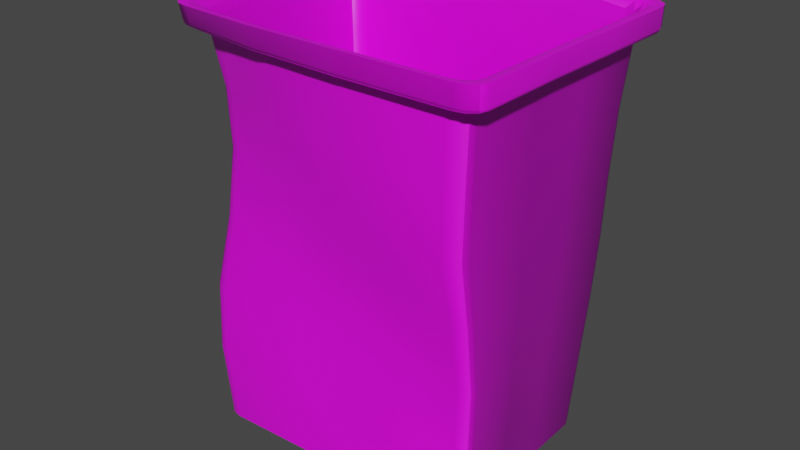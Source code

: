 # Source: bin.blend  (saved by Blender 2.92.15; exported with 4.5.12 LTS)
import bpy
from mathutils import Matrix  # noqa: F401  (used for matrix-valued properties, if any)

bpy.ops.wm.read_factory_settings(use_empty=True)
scene = bpy.context.scene
scene.name = 'Scene'

# ---- collections
col_collection = bpy.data.collections.new('Collection'); scene.collection.children.link(col_collection)

# ---- images (referenced by path relative to the original .blend; pixels are not part of the script)
import os
ASSET_DIR = os.environ.get("B2B_ASSET_DIR", "")  # directory of the original .blend (textures are referenced by path, not embedded)
HERE = os.path.dirname(os.path.abspath(__file__))  # packed textures are extracted next to this script under _unpacked/

def load_image(name, relpath, width, height, colorspace="sRGB"):
    """Load a texture the original file referenced (path relative to the .blend, or extracted next to this script)."""
    p = next((c for c in (os.path.join(HERE, relpath), os.path.join(ASSET_DIR, relpath)) if relpath and os.path.exists(c)), "")
    if p:
        img = bpy.data.images.load(p, check_existing=True)
        img.name = name
    else:  # same state as the original file: an image datablock whose file is absent (Cycles renders it pink)
        img = bpy.data.images.new(name, width, height)
        img.source = "FILE"
        img.filepath = "//" + (relpath or name)
    img.colorspace_settings.name = colorspace
    return img
img_albedo_green_png = load_image('albedo green.png', 'textures/albedo green.png', 1024, 1024, 'sRGB')
img_normal_jpg = load_image('normal.jpg', 'textures/normal.jpg', 1024, 1024, 'sRGB')
img_roughness_jpg = load_image('roughness.jpg', 'textures/roughness.jpg', 1024, 1024, 'sRGB')

# ---- materials (node trees are filled in below, after node groups)
mat_bin = bpy.data.materials.new('Bin')
mat_bin.use_transparent_shadow = False

# ---- material node trees
mat_bin.use_nodes = True; mat_bin.node_tree.nodes.clear()
_N = mat_bin.node_tree.nodes; _L = mat_bin.node_tree.links
n0 = _N.new('ShaderNodeBsdfPrincipled'); n0.name = 'Principled BSDF'; n0.location = (138, 300)
n0.distribution = 'GGX'
n0.subsurface_method = 'BURLEY'
n0.inputs[3].default_value = 1.45
n0.inputs[27].default_value = (0.0, 0.0, 0.0, 1.0)
n0.inputs[28].default_value = 1.0
n1 = _N.new('ShaderNodeOutputMaterial'); n1.name = 'Material Output'; n1.location = (428, 300)
n2 = _N.new('ShaderNodeTexImage'); n2.name = 'Image Texture'; n2.location = (-280, 275)
n2.image = img_albedo_green_png
n3 = _N.new('ShaderNodeBump'); n3.name = 'Bump'; n3.location = (-82, -97)
n3.inputs[0].default_value = 0.1067
n3.inputs[1].default_value = 1.0
n3.inputs[2].default_value = 1.0
n4 = _N.new('ShaderNodeTexImage'); n4.name = 'Image Texture.001'; n4.location = (-668, -220)
n4.image = img_normal_jpg
n5 = _N.new('ShaderNodeTexImage'); n5.name = 'Image Texture.002'; n5.location = (-659, 125)
n5.image = img_roughness_jpg
n6 = _N.new('ShaderNodeNormalMap'); n6.name = 'Normal Map'; n6.location = (-332, -225)
n6.inputs[0].default_value = 0.2
_L.new(n0.outputs[0], n1.inputs[0])
_L.new(n2.outputs[0], n0.inputs[0])
_L.new(n4.outputs[0], n6.inputs[1])
_L.new(n6.outputs[0], n3.inputs[4])
_L.new(n3.outputs[0], n0.inputs[5])
_L.new(n5.outputs[0], n3.inputs[3])
n1.is_active_output = True

# ---- world
world_world = bpy.data.worlds.new('World'); scene.world = world_world
world_world.use_nodes = True; world_world.node_tree.nodes.clear()
_N = world_world.node_tree.nodes; _L = world_world.node_tree.links
n0 = _N.new('ShaderNodeOutputWorld'); n0.name = 'World Output'; n0.location = (300, 300)
n1 = _N.new('ShaderNodeBackground'); n1.name = 'Background'; n1.location = (10, 300)
n1.inputs[0].default_value = (0.05088, 0.05088, 0.05088, 1.0)
_L.new(n1.outputs[0], n0.inputs[0])
n0.is_active_output = True
world_world.color = (0.05088, 0.05088, 0.05088)
world_world.use_sun_shadow = False
world_world.sun_shadow_jitter_overblur = 0.0

# ---- meshes
me_cube_001 = bpy.data.meshes.new('Cube.001')
me_cube_001.from_pydata([(1.117, 0.6362, 0.03537), (0.9924, 0.7336, 0.03528), (1.1, 0.6837, 0.03536), (1.054, 0.7192, 0.03533), (0.7997, 0.6928, -2.642), (0.9122, 0.6073, -2.642), (0.856, 0.6813, -2.642), (0.8971, 0.6501, -2.642), (0.9718, -0.8317, 0.03304), (1.095, -0.7381, 0.03304), (1.034, -0.8192, 0.03304), (1.079, -0.7849, 0.03304), (0.9968, -0.6227, -2.603), (0.9107, -0.7082, -2.59), (0.9858, -0.6655, -2.601), (0.9541, -0.6968, -2.596), (-0.9718, 0.8317, 0.03304), (-1.095, 0.7381, 0.03304), (-1.034, 0.8192, 0.03304), (-1.079, 0.7849, 0.03304), (-0.9122, 0.6073, -2.642), (-0.7997, 0.6928, -2.642), (-0.8971, 0.6501, -2.642), (-0.856, 0.6813, -2.642), (-0.9954, -0.4996, -0.03743), (-0.8707, -0.5904, -0.03761), (-0.977, -0.542, -0.03889), (-0.9312, -0.5748, -0.03907), (-0.7947, -0.6939, -2.64), (-0.9122, -0.6074, -2.642), (-0.8544, -0.6817, -2.642), (-0.8969, -0.6501, -2.642), (1.219, 0.7382, 0.1833), (1.083, 0.8427, 0.1833), (1.201, 0.7908, 0.1833), (1.151, 0.8289, 0.1833), (1.068, -0.9141, 0.1817), (1.204, -0.8112, 0.1817), (1.136, -0.9003, 0.1817), (1.185, -0.8626, 0.1817), (-1.068, 0.9141, 0.1817), (-1.204, 0.8112, 0.1817), (-1.136, 0.9003, 0.1817), (-1.185, 0.8626, 0.1817), (-1.118, -0.5976, 0.1015), (-0.9794, -0.6933, 0.09962), (-1.099, -0.6468, 0.1006), (-1.048, -0.6814, 0.09979), (1.081, 0.614, 0.04813), (0.9604, 0.7088, 0.04804), (1.064, 0.6598, 0.04812), (1.021, 0.6943, 0.04809), (0.9402, -0.8047, 0.04585), (1.06, -0.7141, 0.04585), (0.9999, -0.7925, 0.04585), (1.044, -0.7594, 0.04585), (-0.9402, 0.8047, 0.04585), (-1.06, 0.7141, 0.04585), (-0.9999, 0.7925, 0.04585), (-1.044, 0.7594, 0.04585), (-0.9616, -0.4794, -0.02448), (-0.8417, -0.5689, -0.02425), (-0.9436, -0.52, -0.02598), (-0.8996, -0.5524, -0.02599), (0.8721, 0.5878, -2.607), (0.7739, 0.6624, -2.607), (0.859, 0.6251, -2.607), (0.823, 0.6524, -2.607), (0.894, -0.6748, -2.551), (0.9675, -0.6015, -2.562), (0.9315, -0.6654, -2.556), (0.9585, -0.6385, -2.56), (-0.7739, 0.6624, -2.607), (-0.8721, 0.5878, -2.607), (-0.823, 0.6524, -2.607), (-0.859, 0.6251, -2.607), (-0.8712, -0.588, -2.607), (-0.7665, -0.6639, -2.604), (-0.8575, -0.6254, -2.606), (-0.8195, -0.6531, -2.605), (1.111, 0.6502, 0.1295), (1.186, 0.7139, 0.1834), (1.156, 0.6908, 0.1762), (1.055, 0.8171, 0.1833), (0.987, 0.7469, 0.1292), (1.027, 0.7913, 0.1761), (1.168, 0.7649, 0.1834), (1.094, 0.6974, 0.1295), (1.138, 0.7403, 0.1762), (1.12, 0.8025, 0.1834), (1.049, 0.7327, 0.1294), (1.091, 0.7769, 0.1761), (0.9696, -0.8298, 0.1273), (1.04, -0.8897, 0.1817), (1.012, -0.8659, 0.1744), (1.17, -0.7885, 0.1817), (1.093, -0.7364, 0.1276), (1.139, -0.7679, 0.1744), (1.105, -0.8756, 0.1817), (1.031, -0.8173, 0.1274), (1.076, -0.8525, 0.1744), (1.152, -0.8386, 0.1817), (1.076, -0.7831, 0.1275), (1.122, -0.8166, 0.1744), (-0.9696, 0.8298, 0.1273), (-1.04, 0.8897, 0.1817), (-1.012, 0.8659, 0.1744), (-1.17, 0.7885, 0.1817), (-1.093, 0.7364, 0.1276), (-1.139, 0.7679, 0.1744), (-1.105, 0.8756, 0.1817), (-1.031, 0.8173, 0.1274), (-1.076, 0.8525, 0.1744), (-1.152, 0.8386, 0.1817), (-1.076, 0.7831, 0.1275), (-1.122, 0.8166, 0.1744), (-1.001, -0.5103, 0.0498), (-1.083, -0.5718, 0.1009), (-1.051, -0.5485, 0.09374), (-0.9502, -0.6675, 0.09956), (-0.8764, -0.6016, 0.04949), (-0.9217, -0.6425, 0.0929), (-0.9824, -0.553, 0.0484), (-1.064, -0.6192, 0.09985), (-1.033, -0.5941, 0.09257), (-0.9367, -0.586, 0.04815), (-1.016, -0.6537, 0.09922), (-0.9851, -0.628, 0.0921), (1.223, 0.7191, 0.06687), (1.195, 0.6921, 0.0353), (1.22, 0.7136, 0.05107), (1.209, 0.7037, 0.03952), (1.061, 0.7943, 0.03525), (1.087, 0.8238, 0.06683), (1.074, 0.8072, 0.03947), (1.084, 0.8181, 0.05103), (1.177, 0.7434, 0.03528), (1.205, 0.7718, 0.06684), (1.191, 0.7558, 0.03949), (1.201, 0.7662, 0.05104), (1.128, 0.7806, 0.03526), (1.155, 0.81, 0.06683), (1.142, 0.7935, 0.03948), (1.152, 0.8042, 0.05103), (1.068, -0.9141, 0.06477), (1.041, -0.8908, 0.03304), (1.064, -0.911, 0.0489), (1.054, -0.9025, 0.03729), (1.174, -0.791, 0.03304), (1.204, -0.8112, 0.06477), (1.189, -0.8011, 0.03729), (1.2, -0.8085, 0.0489), (1.107, -0.8777, 0.03304), (1.136, -0.9003, 0.06477), (1.122, -0.889, 0.03729), (1.132, -0.8973, 0.0489), (1.156, -0.8412, 0.03304), (1.185, -0.8626, 0.06477), (1.171, -0.8519, 0.03729), (1.182, -0.8598, 0.0489), (-1.068, 0.9141, 0.06477), (-1.041, 0.8908, 0.03304), (-1.064, 0.911, 0.0489), (-1.054, 0.9025, 0.03729), (-1.174, 0.791, 0.03304), (-1.204, 0.8112, 0.06477), (-1.189, 0.8011, 0.03729), (-1.2, 0.8085, 0.0489), (-1.107, 0.8777, 0.03304), (-1.136, 0.9003, 0.06477), (-1.122, 0.889, 0.03729), (-1.132, 0.8973, 0.0489), (-1.156, 0.8412, 0.03304), (-1.185, 0.8626, 0.06477), (-1.171, 0.8519, 0.03729), (-1.182, 0.8598, 0.0489), (-1.109, -0.5808, -0.009564), (-1.075, -0.5538, -0.03888), (-1.103, -0.5756, -0.02427), (-1.091, -0.5656, -0.035), (-0.9388, -0.6464, -0.04012), (-0.9693, -0.6752, -0.01132), (-0.953, -0.659, -0.03648), (-0.9642, -0.6696, -0.02594), (-1.089, -0.6295, -0.01063), (-1.056, -0.6005, -0.04013), (-1.084, -0.6239, -0.02538), (-1.071, -0.6132, -0.03618), (-1.038, -0.6635, -0.01143), (-1.006, -0.6339, -0.04073), (-1.033, -0.6578, -0.02614), (-1.021, -0.6469, -0.03687), (0.9215, -0.7048, -2.505), (0.964, -0.6946, -2.511), (0.995, -0.6642, -2.516), (1.006, -0.6219, -2.518), (0.9179, 0.6114, -2.56), (0.9028, 0.6542, -2.56), (0.8614, 0.6856, -2.56), (0.805, 0.6971, -2.56), (-0.805, 0.6971, -2.56), (-0.8614, 0.6856, -2.56), (-0.9028, 0.6542, -2.56), (-0.9179, 0.6114, -2.56), (-0.8002, -0.6981, -2.557), (-0.8599, -0.6859, -2.559), (-0.9025, -0.6543, -2.56), (-0.9178, -0.6114, -2.56), (0.9891, -0.6577, -2.079), (0.9877, -0.6459, -1.66), (0.9872, -0.7006, -1.243), (0.9798, -0.7698, -0.8293), (1.005, -0.7969, -0.3991), (1.02, -0.6321, -2.084), (1.022, -0.6228, -1.664), (1.025, -0.675, -1.246), (1.022, -0.7384, -0.83), (1.049, -0.7631, -0.3991), (1.03, -0.5916, -2.087), (1.034, -0.5828, -1.666), (1.038, -0.6332, -1.247), (1.038, -0.6936, -0.8303), (1.066, -0.717, -0.3991), (0.9321, 0.676, -2.128), (0.9614, 0.6978, -1.695), (0.9969, 0.69, -1.263), (1.041, 0.6397, -0.8289), (1.079, 0.621, -0.3958), (0.8901, 0.7079, -2.128), (0.9188, 0.7301, -1.695), (0.9535, 0.7237, -1.263), (0.9971, 0.6746, -0.8289), (1.034, 0.6569, -0.3959), (0.8328, 0.7195, -2.128), (0.8606, 0.742, -1.695), (0.8941, 0.7372, -1.263), (0.9366, 0.6897, -0.829), (0.9727, 0.6726, -0.3959), (-0.8901, 0.7079, -2.128), (-0.9188, 0.7301, -1.695), (-0.9475, 0.7524, -1.263), (-0.9762, 0.7747, -0.8312), (-1.005, 0.7969, -0.3991), (-0.9321, 0.676, -2.128), (-0.9614, 0.6978, -1.695), (-0.9907, 0.7196, -1.263), (-1.02, 0.7413, -0.8312), (-1.049, 0.7631, -0.3991), (-0.9474, 0.6325, -2.128), (-0.977, 0.6536, -1.695), (-1.007, 0.6747, -1.263), (-1.036, 0.6958, -0.8312), (-1.066, 0.717, -0.3991), (-0.8325, -0.7193, -2.127), (-0.8331, -0.6916, -1.684), (-0.8013, -0.6003, -1.229), (-0.7887, -0.5431, -0.7883), (-0.8159, -0.5407, -0.4076), (0.944, -0.8093, -0.3991), (0.9223, -0.7789, -0.828), (0.9357, -0.7027, -1.239), (0.9411, -0.6454, -1.654), (0.9468, -0.6612, -2.071), (1.096, 0.5742, -0.3958), (1.057, 0.594, -0.8288), (1.013, 0.6452, -1.263), (0.977, 0.6536, -1.695), (0.9474, 0.6325, -2.128), (-0.944, 0.8093, -0.3991), (-0.9162, 0.7869, -0.8312), (-0.8884, 0.7644, -1.263), (-0.8606, 0.742, -1.695), (-0.8328, 0.7195, -2.128), (-0.8752, -0.5245, -0.409), (-0.8472, -0.5278, -0.7886), (-0.8596, -0.5868, -1.229), (-0.8928, -0.6814, -1.685), (-0.8901, -0.7079, -2.128), (-0.9206, -0.4926, -0.409), (-0.8919, -0.4961, -0.7888), (-0.9031, -0.5545, -1.229), (-0.9359, -0.6499, -1.685), (-0.9321, -0.676, -2.128), (-0.9394, -0.4523, -0.4076), (-0.9101, -0.4551, -0.7887), (-0.9201, -0.512, -1.229), (-0.9521, -0.6068, -1.686), (-0.9474, -0.6325, -2.128), (0.9652, -0.2138, -2.618), (0.9204, 0.2007, -2.638), (1.109, 0.1793, 0.03457), (1.097, -0.2535, 0.03321), (0.2666, 0.6928, -2.642), (-0.2666, 0.6928, -2.642), (-0.3239, 0.8317, 0.03304), (0.3302, 0.802, 0.03372), (-0.9122, -0.2024, -2.642), (-0.9122, 0.2024, -2.642), (0.4532, -0.7057, -2.554), (-0.1673, -0.7078, -2.596), (0.3239, -0.8317, 0.03304), (-0.2933, -0.7564, 0.006943), (-1.046, -0.1278, -0.00545), (-1.092, 0.2531, 0.03009), (0.8117, 0.2283, -2.637), (0.8741, -0.2464, -2.608), (-0.7997, 0.2309, -2.642), (-0.799, -0.2311, -2.642), (1.214, 0.2217, 0.1828), (1.204, -0.2718, 0.1817), (-0.356, 0.9141, 0.1817), (0.3602, 0.8941, 0.1821), (0.356, -0.9141, 0.1817), (-0.3254, -0.836, 0.1492), (-1.159, -0.1573, 0.1358), (-1.202, 0.2753, 0.1796), (1.073, 0.1737, 0.04732), (1.061, -0.2457, 0.04602), (-0.3134, 0.8047, 0.04585), (0.3193, 0.7767, 0.04648), (0.3134, -0.8047, 0.04585), (-0.2844, -0.733, 0.02018), (-1.012, -0.1224, 0.007317), (-1.056, 0.2461, 0.04246), (0.8836, 0.1935, -2.602), (0.9313, -0.2086, -2.579), (-0.258, 0.6624, -2.607), (0.258, 0.6624, -2.607), (0.45, -0.6704, -2.516), (-0.153, -0.6751, -2.558), (-0.8721, -0.1959, -2.607), (-0.8721, 0.1959, -2.607), (1.104, 0.1904, 0.1288), (1.094, -0.2499, 0.1277), (1.14, -0.2584, 0.1745), (1.15, 0.2063, 0.1756), (1.17, -0.2647, 0.1817), (1.18, 0.2141, 0.1828), (-0.3232, 0.8298, 0.1273), (0.3279, 0.8071, 0.1279), (0.3414, 0.846, 0.1749), (-0.3372, 0.8659, 0.1744), (0.3506, 0.87, 0.1821), (-0.3465, 0.8897, 0.1817), (0.3232, -0.8298, 0.1273), (-0.2947, -0.7577, 0.09835), (-0.308, -0.7914, 0.1435), (0.3372, -0.8659, 0.1744), (-0.3166, -0.8134, 0.15), (0.3465, -0.8897, 0.1817), (-1.047, -0.1319, 0.08425), (-1.09, 0.2535, 0.1242), (-1.137, 0.2628, 0.1716), (-1.095, -0.143, 0.1291), (-1.168, 0.2688, 0.1792), (-1.125, -0.1497, 0.1359), (1.217, 0.2069, 0.06622), (1.205, -0.2746, 0.06486), (1.201, -0.2743, 0.04901), (1.213, 0.204, 0.0504), (1.19, -0.2724, 0.03741), (1.203, 0.2001, 0.03882), (1.175, -0.2695, 0.03317), (1.188, 0.1962, 0.03458), (-0.356, 0.9141, 0.06477), (0.3621, 0.885, 0.06543), (0.3612, 0.8807, 0.0496), (-0.3548, 0.911, 0.0489), (0.358, 0.8715, 0.038), (-0.3515, 0.9025, 0.03729), (0.3535, 0.8597, 0.03375), (-0.347, 0.8908, 0.03304), (0.356, -0.9141, 0.06477), (-0.323, -0.8322, 0.03489), (-0.3214, -0.8286, 0.01973), (0.3548, -0.911, 0.0489), (-0.318, -0.8203, 0.008837), (0.3515, -0.9025, 0.03729), (-0.3138, -0.8095, 0.005097), (0.347, -0.8908, 0.03304), (-1.155, -0.1518, 0.02305), (-1.202, 0.2749, 0.06289), (-1.198, 0.2739, 0.04704), (-1.151, -0.1501, 0.008101), (-1.187, 0.2717, 0.03535), (-1.139, -0.147, -0.002741), (-1.172, 0.2687, 0.03095), (-1.124, -0.1435, -0.0066), (0.9261, 0.202, -2.556), (0.9714, -0.215, -2.535), (-0.2683, 0.6971, -2.56), (0.2683, 0.6971, -2.56), (-0.9179, -0.2038, -2.56), (-0.9179, 0.2038, -2.56), (0.4682, -0.6967, -2.465), (-0.1612, -0.7056, -2.509), (0.9487, 0.2106, -2.127), (0.9913, -0.1936, -2.106), (0.9775, 0.2185, -1.695), (1.005, -0.1808, -1.681), (1.009, 0.2117, -1.263), (1.02, -0.207, -1.256), (1.05, 0.167, -0.8297), (1.038, -0.2406, -0.831), (1.085, 0.1444, -0.3969), (1.069, -0.2567, -0.3987), (-0.2776, 0.7195, -2.128), (0.2776, 0.7195, -2.128), (-0.2869, 0.742, -1.695), (0.2869, 0.742, -1.695), (-0.2961, 0.7644, -1.263), (0.2964, 0.7631, -1.263), (-0.3054, 0.7869, -0.8312), (0.3113, 0.7587, -0.8305), (-0.3147, 0.8093, -0.3991), (0.3245, 0.7625, -0.398), (-0.9474, -0.2108, -2.128), (-0.9474, 0.2108, -2.128), (-0.9684, -0.2016, -1.692), (-0.977, 0.2179, -1.695), (-0.9579, -0.1333, -1.244), (-1.002, 0.2329, -1.262), (-0.9644, -0.09687, -0.8028), (-1.026, 0.2513, -0.8271), (-1.001, -0.1072, -0.3956), (-1.062, 0.2453, -0.3977), (0.4886, -0.6164, -2.024), (-0.155, -0.6667, -2.067), (0.4482, -0.5689, -1.613), (-0.1955, -0.6399, -1.649), (0.3938, -0.637, -1.212), (-0.21, -0.6327, -1.223), (0.3339, -0.7496, -0.8163), (-0.2438, -0.6758, -0.8057), (0.3147, -0.8093, -0.3991), (-0.2701, -0.7193, -0.3946), (-0.2578, 0.2291, -2.638), (-0.2019, -0.2447, -2.612), (0.2971, 0.2244, -2.628), (0.3918, -0.2493, -2.583), (0.8897, 0.6474, -2.165), (0.9205, 0.6698, -1.723), (0.9568, 0.6658, -1.28), (1.003, 0.615, -0.8362), (1.043, 0.5951, -0.3931), (0.9997, 0.6296, -0.3931), (0.9615, 0.6479, -0.8362), (0.9168, 0.6968, -1.28), (0.882, 0.6991, -1.723), (0.8525, 0.6757, -2.165), (0.9975, -0.568, -2.119), (1.0, -0.5514, -1.689), (1.004, -0.6014, -1.261), (1.0, -0.6678, -0.8368), (1.028, -0.693, -0.3963), (1.058, 0.5508, -0.3931), (1.018, 0.5723, -0.8362), (0.9714, 0.6245, -1.28), (0.9346, 0.6299, -1.723), (0.9034, 0.6088, -2.165), (0.941, 0.6453, -0.3932), (0.9047, 0.6624, -0.8363), (0.8621, 0.7094, -1.28), (0.8294, 0.7098, -1.723), (0.8016, 0.6861, -2.165), (-0.9125, 0.781, -0.3963), (-0.8848, 0.7572, -0.8385), (-0.8571, 0.7335, -1.281), (-0.8294, 0.7098, -1.723), (-0.8016, 0.6861, -2.165), (-0.9704, 0.7692, -0.3963), (-0.9409, 0.7458, -0.8385), (-0.9115, 0.7225, -1.281), (-0.882, 0.6991, -1.723), (-0.8525, 0.6757, -2.165), (-0.7999, -0.6858, -2.164), (-0.8043, -0.6651, -1.712), (-0.7728, -0.5753, -1.247), (-0.7595, -0.5185, -0.7949), (-0.7868, -0.5181, -0.4032), (0.9125, -0.781, -0.3963), (0.8929, -0.7467, -0.8343), (0.9102, -0.6643, -1.253), (0.9178, -0.6075, -1.677), (0.9247, -0.6303, -2.105), (-1.013, 0.737, -0.3963), (-0.982, 0.7146, -0.8385), (-0.9513, 0.6922, -1.281), (-0.9205, 0.6698, -1.723), (-0.8897, 0.6474, -2.165), (0.9704, -0.7692, -0.3963), (0.9465, -0.7386, -0.8356), (0.9573, -0.6626, -1.257), (0.9596, -0.6078, -1.683), (0.9622, -0.6267, -2.111), (-0.9034, 0.6088, -2.165), (-0.9346, 0.6299, -1.723), (-0.9658, 0.6509, -1.281), (-0.9971, 0.672, -0.8385), (-1.028, 0.693, -0.3963), (-0.9036, -0.4323, -0.4033), (-0.8724, -0.4344, -0.795), (-0.8825, -0.4939, -1.248), (-0.9135, -0.5901, -1.714), (-0.9034, -0.6088, -2.165), (1.013, -0.737, -0.3963), (0.9859, -0.7096, -0.8365), (0.9917, -0.6395, -1.26), (0.9898, -0.5872, -1.687), (0.9889, -0.6038, -2.116), (-0.8524, -0.6757, -2.165), (-0.8589, -0.6565, -1.713), (-0.8268, -0.5629, -1.247), (-0.8137, -0.503, -0.7948), (-0.8426, -0.5013, -0.4046), (-0.8897, -0.6474, -2.165), (-0.8986, -0.6287, -1.714), (-0.8667, -0.5329, -1.247), (-0.8552, -0.4725, -0.7949), (-0.8855, -0.4703, -0.4046), (-1.024, 0.2383, -0.3948), (-0.9859, 0.245, -0.8341), (-0.9615, 0.2251, -1.279), (-0.9346, 0.21, -1.723), (-0.9034, 0.2029, -2.165), (-0.9649, -0.1017, -0.3926), (-0.9262, -0.09035, -0.8104), (-0.9196, -0.1299, -1.262), (-0.9282, -0.1978, -1.72), (-0.9034, -0.2029, -2.165), (-0.2615, -0.695, -0.3918), (-0.234, -0.6481, -0.8132), (-0.1996, -0.6033, -1.24), (-0.1819, -0.6095, -1.675), (-0.1413, -0.6382, -2.104), (0.3042, -0.781, -0.3963), (0.3247, -0.7185, -0.823), (0.3861, -0.6026, -1.228), (0.4411, -0.5382, -1.639), (0.4793, -0.5928, -2.061), (0.3137, 0.7354, -0.3953), (0.3005, 0.7307, -0.8379), (0.2858, 0.7329, -1.281), (0.2765, 0.7098, -1.723), (0.2672, 0.6861, -2.165), (-0.3042, 0.781, -0.3963), (-0.2949, 0.7572, -0.8385), (-0.2857, 0.7335, -1.281), (-0.2765, 0.7098, -1.723), (-0.2672, 0.6861, -2.165), (1.032, -0.2496, -0.3959), (0.9989, -0.2328, -0.8383), (0.9832, -0.1944, -1.272), (0.9677, -0.1679, -1.706), (0.9552, -0.1861, -2.14), (1.048, 0.138, -0.3942), (1.01, 0.1614, -0.837), (0.9681, 0.2061, -1.28), (0.9361, 0.2119, -1.722), (0.907, 0.2022, -2.163)], [], [(435, 301, 25, 257), (425, 303, 17, 252), (415, 295, 1, 237), (439, 305, 13, 298), (192, 13, 15, 193), (193, 15, 14, 194), (194, 14, 12, 195), (196, 5, 7, 197), (197, 7, 6, 198), (198, 6, 4, 199), (200, 21, 23, 201), (201, 23, 22, 202), (202, 22, 20, 203), (257, 25, 27, 273), (273, 27, 26, 278), (278, 26, 24, 283), (405, 291, 9, 222), (297, 20, 21, 306), (289, 304, 4, 5), (13, 12, 14, 15), (30, 31, 29, 28), (21, 20, 22, 23), (5, 4, 6, 7), (137, 141, 35, 34), (144, 153, 38, 36), (153, 157, 39, 38), (372, 144, 36, 312), (188, 181, 45, 47), (8, 10, 152, 145), (176, 184, 46, 44), (364, 160, 40, 310), (184, 188, 47, 46), (169, 173, 43, 42), (356, 128, 32, 308), (0, 2, 136, 129), (160, 169, 42, 40), (380, 176, 44, 314), (173, 165, 41, 43), (2, 3, 140, 136), (141, 133, 33, 35), (3, 1, 132, 140), (294, 16, 161, 371), (16, 18, 168, 161), (157, 149, 37, 39), (18, 19, 172, 168), (300, 8, 145, 379), (302, 24, 177, 387), (19, 17, 164, 172), (10, 11, 156, 152), (27, 25, 180, 189), (11, 9, 148, 156), (26, 27, 189, 185), (290, 0, 129, 363), (24, 26, 185, 177), (122, 125, 63, 62), (99, 102, 55, 54), (332, 80, 48, 316), (125, 120, 61, 63), (92, 99, 54, 52), (32, 34, 86, 81), (338, 104, 56, 318), (87, 90, 51, 50), (114, 108, 57, 59), (36, 38, 98, 93), (116, 122, 62, 60), (344, 92, 52, 320), (111, 114, 59, 58), (350, 116, 60, 322), (104, 111, 58, 56), (102, 96, 53, 55), (42, 43, 113, 110), (312, 36, 93, 349), (314, 44, 117, 355), (43, 41, 107, 113), (38, 39, 101, 98), (47, 45, 119, 126), (39, 37, 95, 101), (46, 47, 126, 123), (308, 32, 81, 337), (44, 46, 123, 117), (34, 35, 89, 86), (90, 84, 49, 51), (35, 33, 83, 89), (310, 40, 105, 343), (40, 42, 110, 105), (440, 449, 67, 66), (559, 459, 64, 324), (449, 464, 65, 67), (549, 469, 72, 326), (469, 474, 74, 72), (539, 484, 68, 328), (474, 489, 75, 74), (484, 494, 70, 68), (529, 504, 76, 330), (489, 495, 73, 75), (494, 509, 71, 70), (510, 475, 77, 79), (509, 450, 69, 71), (515, 510, 79, 78), (459, 440, 66, 64), (504, 515, 78, 76), (325, 328, 68, 69), (327, 330, 76, 65), (77, 64, 65, 76), (77, 76, 78, 79), (70, 71, 69, 68), (66, 67, 65, 64), (74, 75, 73, 72), (99, 100, 103, 102), (100, 94, 93, 98), (102, 103, 97, 96), (103, 100, 98, 101), (80, 82, 88, 87), (97, 103, 101, 95), (87, 88, 91, 90), (88, 82, 81, 86), (90, 91, 85, 84), (91, 88, 86, 89), (104, 106, 112, 111), (85, 91, 89, 83), (111, 112, 115, 114), (112, 106, 105, 110), (114, 115, 109, 108), (115, 112, 110, 113), (125, 127, 121, 120), (109, 115, 113, 107), (122, 124, 127, 125), (121, 127, 126, 119), (116, 118, 124, 122), (127, 124, 123, 126), (332, 335, 82, 80), (124, 118, 117, 123), (338, 341, 106, 104), (334, 97, 95, 336), (344, 347, 94, 92), (340, 85, 83, 342), (350, 353, 118, 116), (346, 121, 119, 348), (352, 109, 107, 354), (80, 87, 50, 48), (153, 144, 146, 155), (155, 146, 147, 154), (154, 147, 145, 152), (157, 153, 155, 159), (159, 155, 154, 158), (158, 154, 152, 156), (149, 157, 159, 151), (151, 159, 158, 150), (150, 158, 156, 148), (137, 128, 130, 139), (139, 130, 131, 138), (138, 131, 129, 136), (141, 137, 139, 143), (143, 139, 138, 142), (142, 138, 136, 140), (133, 141, 143, 135), (135, 143, 142, 134), (134, 142, 140, 132), (169, 160, 162, 171), (171, 162, 163, 170), (170, 163, 161, 168), (173, 169, 171, 175), (175, 171, 170, 174), (174, 170, 168, 172), (165, 173, 175, 167), (167, 175, 174, 166), (166, 174, 172, 164), (181, 188, 190, 183), (183, 190, 191, 182), (182, 191, 189, 180), (188, 184, 186, 190), (190, 186, 187, 191), (191, 187, 185, 189), (184, 176, 178, 186), (186, 178, 179, 187), (187, 179, 177, 185), (357, 149, 151, 358), (358, 151, 150, 360), (360, 150, 148, 362), (365, 133, 135, 366), (366, 135, 134, 368), (368, 134, 132, 370), (373, 181, 183, 374), (374, 183, 182, 376), (376, 182, 180, 378), (381, 165, 167, 382), (382, 167, 166, 384), (384, 166, 164, 386), (128, 137, 34, 32), (288, 389, 195, 12), (31, 206, 207, 29), (30, 205, 206, 31), (28, 204, 205, 30), (243, 202, 203, 248), (238, 201, 202, 243), (272, 200, 201, 238), (228, 198, 199, 233), (223, 197, 198, 228), (267, 196, 197, 223), (213, 194, 195, 218), (208, 193, 194, 213), (262, 192, 193, 208), (292, 391, 199, 4), (297, 393, 203, 20), (299, 395, 204, 28), (92, 94, 100, 99), (8, 258, 212, 10), (258, 259, 211, 212), (259, 260, 210, 211), (260, 261, 209, 210), (261, 262, 208, 209), (10, 212, 217, 11), (212, 211, 216, 217), (211, 210, 215, 216), (210, 209, 214, 215), (209, 208, 213, 214), (11, 217, 222, 9), (217, 216, 221, 222), (216, 215, 220, 221), (215, 214, 219, 220), (214, 213, 218, 219), (0, 263, 227, 2), (263, 264, 226, 227), (264, 265, 225, 226), (265, 266, 224, 225), (266, 267, 223, 224), (2, 227, 232, 3), (227, 226, 231, 232), (226, 225, 230, 231), (225, 224, 229, 230), (224, 223, 228, 229), (3, 232, 237, 1), (232, 231, 236, 237), (231, 230, 235, 236), (230, 229, 234, 235), (229, 228, 233, 234), (16, 268, 242, 18), (268, 269, 241, 242), (269, 270, 240, 241), (270, 271, 239, 240), (271, 272, 238, 239), (18, 242, 247, 19), (242, 241, 246, 247), (241, 240, 245, 246), (240, 239, 244, 245), (239, 238, 243, 244), (19, 247, 252, 17), (247, 246, 251, 252), (246, 245, 250, 251), (245, 244, 249, 250), (244, 243, 248, 249), (389, 397, 218, 195), (397, 399, 219, 218), (399, 401, 220, 219), (401, 403, 221, 220), (403, 405, 222, 221), (206, 282, 287, 207), (282, 281, 286, 287), (281, 280, 285, 286), (280, 279, 284, 285), (279, 278, 283, 284), (205, 277, 282, 206), (277, 276, 281, 282), (276, 275, 280, 281), (275, 274, 279, 280), (274, 273, 278, 279), (204, 253, 277, 205), (253, 254, 276, 277), (254, 255, 275, 276), (255, 256, 274, 275), (256, 257, 273, 274), (391, 407, 233, 199), (407, 409, 234, 233), (409, 411, 235, 234), (411, 413, 236, 235), (413, 415, 237, 236), (393, 417, 248, 203), (417, 419, 249, 248), (419, 421, 250, 249), (421, 423, 251, 250), (423, 425, 252, 251), (395, 427, 253, 204), (427, 429, 254, 253), (429, 431, 255, 254), (431, 433, 256, 255), (433, 435, 257, 256), (259, 258, 434, 432), (432, 434, 435, 433), (260, 259, 432, 430), (430, 432, 433, 431), (261, 260, 430, 428), (428, 430, 431, 429), (262, 261, 428, 426), (426, 428, 429, 427), (192, 262, 426, 394), (394, 426, 427, 395), (284, 283, 424, 422), (422, 424, 425, 423), (285, 284, 422, 420), (420, 422, 423, 421), (286, 285, 420, 418), (418, 420, 421, 419), (287, 286, 418, 416), (416, 418, 419, 417), (207, 287, 416, 392), (392, 416, 417, 393), (269, 268, 414, 412), (412, 414, 415, 413), (270, 269, 412, 410), (410, 412, 413, 411), (271, 270, 410, 408), (408, 410, 411, 409), (272, 271, 408, 406), (406, 408, 409, 407), (200, 272, 406, 390), (390, 406, 407, 391), (264, 263, 404, 402), (402, 404, 405, 403), (265, 264, 402, 400), (400, 402, 403, 401), (266, 265, 400, 398), (398, 400, 401, 399), (267, 266, 398, 396), (396, 398, 399, 397), (196, 267, 396, 388), (388, 396, 397, 389), (13, 192, 394, 298), (298, 394, 395, 299), (29, 207, 392, 296), (296, 392, 393, 297), (21, 200, 390, 293), (293, 390, 391, 292), (5, 196, 388, 289), (289, 388, 389, 288), (179, 385, 387, 177), (385, 384, 386, 387), (178, 383, 385, 179), (383, 382, 384, 385), (176, 380, 383, 178), (380, 381, 382, 383), (147, 377, 379, 145), (377, 376, 378, 379), (146, 375, 377, 147), (375, 374, 376, 377), (144, 372, 375, 146), (372, 373, 374, 375), (163, 369, 371, 161), (369, 368, 370, 371), (162, 367, 369, 163), (367, 366, 368, 369), (160, 364, 367, 162), (364, 365, 366, 367), (131, 361, 363, 129), (361, 360, 362, 363), (130, 359, 361, 131), (359, 358, 360, 361), (128, 356, 359, 130), (356, 357, 358, 359), (118, 353, 355, 117), (353, 352, 354, 355), (94, 347, 349, 93), (347, 346, 348, 349), (108, 109, 352, 351), (351, 352, 353, 350), (106, 341, 343, 105), (341, 340, 342, 343), (120, 121, 346, 345), (345, 346, 347, 344), (82, 335, 337, 81), (335, 334, 336, 337), (84, 85, 340, 339), (339, 340, 341, 338), (96, 97, 334, 333), (333, 334, 335, 332), (72, 73, 331, 326), (326, 331, 330, 327), (64, 77, 329, 324), (324, 329, 328, 325), (495, 524, 331, 73), (524, 529, 330, 331), (475, 534, 329, 77), (534, 539, 328, 329), (464, 544, 327, 65), (544, 549, 326, 327), (450, 554, 325, 69), (554, 559, 324, 325), (33, 311, 342, 83), (311, 310, 343, 342), (37, 309, 336, 95), (309, 308, 337, 336), (41, 315, 354, 107), (315, 314, 355, 354), (45, 313, 348, 119), (313, 312, 349, 348), (108, 351, 323, 57), (351, 350, 322, 323), (120, 345, 321, 61), (345, 344, 320, 321), (84, 339, 319, 49), (339, 338, 318, 319), (96, 333, 317, 53), (333, 332, 316, 317), (9, 291, 362, 148), (291, 290, 363, 362), (17, 303, 386, 164), (303, 302, 387, 386), (25, 301, 378, 180), (301, 300, 379, 378), (1, 295, 370, 132), (295, 294, 371, 370), (165, 381, 315, 41), (381, 380, 314, 315), (149, 357, 309, 37), (357, 356, 308, 309), (133, 365, 311, 33), (365, 364, 310, 311), (181, 373, 313, 45), (373, 372, 312, 313), (12, 13, 305, 288), (288, 305, 304, 289), (29, 296, 307, 28), (296, 297, 306, 307), (263, 0, 290, 404), (404, 290, 291, 405), (307, 437, 299, 28), (437, 439, 298, 299), (21, 293, 436, 306), (306, 436, 437, 307), (293, 292, 438, 436), (436, 438, 439, 437), (292, 4, 304, 438), (438, 304, 305, 439), (268, 16, 294, 414), (414, 294, 295, 415), (283, 24, 302, 424), (424, 302, 303, 425), (258, 8, 300, 434), (434, 300, 301, 435), (317, 316, 555, 550), (550, 555, 556, 551), (551, 556, 557, 552), (552, 557, 558, 553), (553, 558, 559, 554), (53, 317, 550, 454), (454, 550, 551, 453), (453, 551, 552, 452), (452, 552, 553, 451), (451, 553, 554, 450), (319, 318, 545, 540), (540, 545, 546, 541), (541, 546, 547, 542), (542, 547, 548, 543), (543, 548, 549, 544), (49, 319, 540, 460), (460, 540, 541, 461), (461, 541, 542, 462), (462, 542, 543, 463), (463, 543, 544, 464), (321, 320, 535, 530), (530, 535, 536, 531), (531, 536, 537, 532), (532, 537, 538, 533), (533, 538, 539, 534), (61, 321, 530, 479), (479, 530, 531, 478), (478, 531, 532, 477), (477, 532, 533, 476), (476, 533, 534, 475), (323, 322, 525, 520), (520, 525, 526, 521), (521, 526, 527, 522), (522, 527, 528, 523), (523, 528, 529, 524), (57, 323, 520, 499), (499, 520, 521, 498), (498, 521, 522, 497), (497, 522, 523, 496), (496, 523, 524, 495), (60, 62, 519, 500), (500, 519, 518, 501), (501, 518, 517, 502), (502, 517, 516, 503), (503, 516, 515, 504), (48, 50, 444, 455), (455, 444, 443, 456), (456, 443, 442, 457), (457, 442, 441, 458), (458, 441, 440, 459), (62, 63, 514, 519), (519, 514, 513, 518), (518, 513, 512, 517), (517, 512, 511, 516), (516, 511, 510, 515), (55, 53, 454, 505), (505, 454, 453, 506), (506, 453, 452, 507), (507, 452, 451, 508), (508, 451, 450, 509), (63, 61, 479, 514), (514, 479, 478, 513), (513, 478, 477, 512), (512, 477, 476, 511), (511, 476, 475, 510), (54, 55, 505, 490), (490, 505, 506, 491), (491, 506, 507, 492), (492, 507, 508, 493), (493, 508, 509, 494), (59, 57, 499, 485), (485, 499, 498, 486), (486, 498, 497, 487), (487, 497, 496, 488), (488, 496, 495, 489), (322, 60, 500, 525), (525, 500, 501, 526), (526, 501, 502, 527), (527, 502, 503, 528), (528, 503, 504, 529), (52, 54, 490, 480), (480, 490, 491, 481), (481, 491, 492, 482), (482, 492, 493, 483), (483, 493, 494, 484), (58, 59, 485, 470), (470, 485, 486, 471), (471, 486, 487, 472), (472, 487, 488, 473), (473, 488, 489, 474), (320, 52, 480, 535), (535, 480, 481, 536), (536, 481, 482, 537), (537, 482, 483, 538), (538, 483, 484, 539), (56, 58, 470, 465), (465, 470, 471, 466), (466, 471, 472, 467), (467, 472, 473, 468), (468, 473, 474, 469), (318, 56, 465, 545), (545, 465, 466, 546), (546, 466, 467, 547), (547, 467, 468, 548), (548, 468, 469, 549), (51, 49, 460, 445), (445, 460, 461, 446), (446, 461, 462, 447), (447, 462, 463, 448), (448, 463, 464, 449), (316, 48, 455, 555), (555, 455, 456, 556), (556, 456, 457, 557), (557, 457, 458, 558), (558, 458, 459, 559), (50, 51, 445, 444), (444, 445, 446, 443), (443, 446, 447, 442), (442, 447, 448, 441), (441, 448, 449, 440)])
me_cube_001.polygons.foreach_set('use_smooth', [True] * 558)
_uv = me_cube_001.uv_layers.new(name='UVMap')
_uv.uv.foreach_set('vector', [0.1789, 0.399, 0.1801, 0.346, 0.2632, 0.346, 0.2597, 0.399, 0.4225, 0.9471, 0.4216, 0.9998, 0.3584, 0.9998, 0.3611, 0.9471, 0.4558, 0.399, 0.457, 0.346, 0.5402, 0.346, 0.5366, 0.399, 0.6725, 0.7711, 0.6725, 0.7053, 0.7318, 0.7053, 0.7318, 0.7711, 0.03513, 0.6637, 0.03581, 0.6738, 0.02859, 0.6737, 0.02789, 0.6635, 0.02789, 0.6635, 0.02859, 0.6737, 0.0233, 0.6733, 0.02258, 0.6632, 0.8152, 0.01028, 0.8158, 0.0002031, 0.8213, 2.945e-08, 0.8207, 0.01008, 0.9777, 0.01008, 0.9772, 0.0, 0.9827, 0.0002031, 0.9832, 0.01028, 0.5313, 0.6632, 0.5306, 0.6733, 0.5253, 0.6737, 0.526, 0.6635, 0.526, 0.6635, 0.5253, 0.6737, 0.5181, 0.6738, 0.5188, 0.6637, 0.3121, 0.6637, 0.3128, 0.6738, 0.3055, 0.6737, 0.3048, 0.6635, 0.3048, 0.6635, 0.3055, 0.6737, 0.3003, 0.6733, 0.2995, 0.6632, 0.3692, 0.6841, 0.3697, 0.674, 0.3752, 0.6738, 0.3747, 0.6839, 0.2597, 0.399, 0.2632, 0.346, 0.2712, 0.3459, 0.2675, 0.3988, 0.2675, 0.3988, 0.2712, 0.3459, 0.277, 0.3455, 0.2732, 0.3985, 0.5511, 0.9473, 0.5539, 1.0, 0.5479, 0.9998, 0.5452, 0.9471, 0.8686, 0.2733, 0.8676, 0.326, 0.8045, 0.326, 0.8072, 0.2733, 0.6169, 0.9167, 0.5649, 0.9167, 0.5539, 0.9028, 0.6132, 0.9028, 0.6169, 0.6914, 0.6132, 0.7053, 0.5539, 0.7053, 0.5649, 0.6914, 0.7318, 0.7053, 0.7208, 0.6914, 0.7263, 0.6932, 0.7303, 0.6983, 0.7303, 0.9097, 0.7263, 0.9148, 0.7208, 0.9167, 0.7318, 0.9028, 0.5539, 0.9028, 0.5649, 0.9167, 0.5594, 0.9148, 0.5554, 0.9097, 0.5649, 0.6914, 0.5539, 0.7053, 0.5554, 0.6983, 0.5594, 0.6932, 0.9688, 0.9312, 0.9684, 0.9251, 0.9833, 0.9251, 0.9837, 0.9312, 0.9797, 0.6239, 0.9795, 0.6322, 0.9646, 0.6322, 0.9647, 0.6239, 0.9795, 0.6322, 0.9791, 0.6384, 0.9641, 0.6384, 0.9646, 0.6322, 0.9797, 0.5359, 0.9797, 0.6239, 0.9647, 0.6239, 0.9647, 0.5359, 0.9795, 0.3517, 0.9797, 0.36, 0.9647, 0.36, 0.9646, 0.3517, 0.2241, 0.7024, 0.2225, 0.6948, 0.23, 0.6857, 0.2317, 0.6939, 0.2499, 0.8805, 0.2496, 0.8869, 0.2347, 0.8869, 0.235, 0.8805, 0.9682, 0.7408, 0.9682, 0.6529, 0.9832, 0.6529, 0.9832, 0.7408, 0.9791, 0.3455, 0.9795, 0.3517, 0.9646, 0.3517, 0.9641, 0.3455, 0.9684, 0.6445, 0.9688, 0.6384, 0.9837, 0.6384, 0.9833, 0.6445, 0.258, 0.7469, 0.258, 0.6801, 0.2729, 0.6801, 0.2729, 0.7469, 0.0226, 0.6872, 0.01659, 0.6892, 0.00936, 0.6797, 0.0158, 0.6775, 0.9682, 0.6529, 0.9684, 0.6445, 0.9833, 0.6445, 0.9832, 0.6529, 0.2499, 0.8137, 0.2499, 0.8805, 0.235, 0.8805, 0.235, 0.8137, 0.2496, 0.6738, 0.2499, 0.6801, 0.235, 0.6801, 0.2347, 0.6738, 0.01659, 0.6892, 0.01218, 0.6948, 0.004669, 0.6857, 0.00936, 0.6797, 0.9684, 0.9251, 0.9682, 0.9167, 0.9832, 0.9167, 0.9833, 0.9251, 0.01218, 0.6948, 0.01057, 0.7024, 0.002987, 0.6939, 0.004669, 0.6857, 0.01057, 0.8625, 0.01057, 0.9425, 0.002987, 0.951, 0.002987, 0.8653, 0.01057, 0.9425, 0.01218, 0.9501, 0.004669, 0.9592, 0.002987, 0.951, 0.2582, 0.8869, 0.258, 0.8805, 0.2729, 0.8805, 0.2732, 0.8869, 0.01218, 0.9501, 0.01659, 0.9557, 0.00936, 0.9652, 0.004669, 0.9592, 0.2241, 0.7824, 0.2241, 0.7024, 0.2317, 0.6939, 0.2317, 0.7796, 0.1489, 0.9577, 0.2121, 0.9577, 0.2189, 0.9674, 0.1512, 0.9674, 0.01659, 0.9557, 0.0226, 0.9577, 0.0158, 0.9674, 0.00936, 0.9652, 0.2225, 0.6948, 0.2181, 0.6892, 0.2253, 0.6797, 0.23, 0.6857, 0.2225, 0.9501, 0.2241, 0.9425, 0.2317, 0.951, 0.23, 0.9592, 0.2181, 0.6892, 0.2121, 0.6872, 0.2189, 0.6775, 0.2253, 0.6797, 0.2181, 0.9557, 0.2225, 0.9501, 0.23, 0.9592, 0.2253, 0.9652, 0.08577, 0.6872, 0.0226, 0.6872, 0.0158, 0.6775, 0.0835, 0.6775, 0.2121, 0.9577, 0.2181, 0.9557, 0.2253, 0.9652, 0.2189, 0.9674, 0.561, 0.3382, 0.5552, 0.3385, 0.5512, 0.3282, 0.5568, 0.3279, 0.2904, 0.3385, 0.2847, 0.3382, 0.2888, 0.3279, 0.2944, 0.3282, 0.8931, 0.3525, 0.9561, 0.3525, 0.9533, 0.3629, 0.8921, 0.3629, 0.5552, 0.3385, 0.5473, 0.3387, 0.5435, 0.3284, 0.5512, 0.3282, 0.2983, 0.3387, 0.2904, 0.3385, 0.2944, 0.3282, 0.3021, 0.3284, 0.7852, 0.0, 0.7919, 0.002243, 0.7888, 0.006317, 0.7823, 0.004148, 0.1824, 0.006863, 0.2654, 0.006863, 0.2616, 0.01716, 0.1812, 0.01716, 0.002775, 0.00733, 0.008562, 0.006982, 0.01257, 0.01728, 0.006963, 0.01763, 0.757, 0.6842, 0.751, 0.6844, 0.7481, 0.6739, 0.754, 0.6737, 0.5638, 0.01674, 0.5655, 0.008371, 0.5687, 0.01222, 0.5669, 0.02026, 0.5619, 0.6844, 0.5559, 0.6842, 0.559, 0.6737, 0.5648, 0.6739, 0.3813, 0.3387, 0.2983, 0.3387, 0.3021, 0.3284, 0.3826, 0.3284, 0.2733, 0.006982, 0.2791, 0.00733, 0.2749, 0.01763, 0.2693, 0.01728, 0.625, 0.6844, 0.5619, 0.6844, 0.5648, 0.6739, 0.6259, 0.6739, 0.2654, 0.006863, 0.2733, 0.006982, 0.2693, 0.01728, 0.2616, 0.01716, 0.7611, 0.3527, 0.7671, 0.3525, 0.7699, 0.3629, 0.7641, 0.3632, 0.7967, 0.2889, 0.7919, 0.2951, 0.7888, 0.291, 0.7935, 0.2851, 0.5638, 0.1047, 0.5638, 0.01674, 0.5669, 0.02026, 0.5669, 0.1059, 0.6464, 0.2973, 0.577, 0.2973, 0.5799, 0.2932, 0.6474, 0.2932, 0.7919, 0.2951, 0.7852, 0.2973, 0.7823, 0.2932, 0.7888, 0.291, 0.5655, 0.008371, 0.5704, 0.002243, 0.5734, 0.006317, 0.5687, 0.01222, 0.5655, 0.2889, 0.5638, 0.2806, 0.5669, 0.2771, 0.5687, 0.2851, 0.5704, 0.002243, 0.577, 2.945e-08, 0.5799, 0.004148, 0.5734, 0.006317, 0.5704, 0.2951, 0.5655, 0.2889, 0.5687, 0.2851, 0.5734, 0.291, 0.7158, 9.816e-09, 0.7852, 0.0, 0.7823, 0.004148, 0.7149, 0.004148, 0.577, 0.2973, 0.5704, 0.2951, 0.5734, 0.291, 0.5799, 0.2932, 0.7919, 0.002243, 0.7967, 0.008371, 0.7935, 0.01222, 0.7888, 0.006317, 0.008562, 0.006982, 0.01647, 0.006863, 0.02023, 0.01716, 0.01257, 0.01728, 0.7967, 0.008371, 0.7985, 0.01674, 0.7953, 0.02026, 0.7935, 0.01222, 0.7985, 0.1926, 0.7985, 0.2806, 0.7953, 0.2771, 0.7953, 0.1915, 0.7985, 0.2806, 0.7967, 0.2889, 0.7935, 0.2851, 0.7953, 0.2771, 0.02671, 0.2909, 0.03149, 0.2906, 0.03528, 0.3452, 0.03066, 0.3455, 0.8876, 0.6365, 0.9398, 0.6365, 0.937, 0.6912, 0.8867, 0.6912, 0.03149, 0.2906, 0.03802, 0.2905, 0.04158, 0.3451, 0.03528, 0.3452, 0.1752, 0.2905, 0.2439, 0.2905, 0.2403, 0.3451, 0.1741, 0.3451, 0.2439, 0.2905, 0.2504, 0.2906, 0.2466, 0.3452, 0.2403, 0.3451, 0.3885, 0.05506, 0.3199, 0.05506, 0.3235, 0.000393, 0.3897, 0.000393, 0.2504, 0.2906, 0.2552, 0.2909, 0.2512, 0.3455, 0.2466, 0.3452, 0.3199, 0.05506, 0.3134, 0.05495, 0.3172, 0.0002877, 0.3235, 0.000393, 0.6304, 0.4004, 0.5783, 0.4004, 0.581, 0.3457, 0.6313, 0.3457, 0.7396, 0.4002, 0.7346, 0.4004, 0.7319, 0.3457, 0.7367, 0.3455, 0.3134, 0.05495, 0.3086, 0.05465, 0.3125, 0.0, 0.3172, 0.0002877, 0.5323, 0.05495, 0.5257, 0.05506, 0.5222, 0.000393, 0.5285, 0.0002877, 0.7785, 0.6367, 0.7834, 0.6365, 0.7861, 0.6912, 0.7813, 0.6914, 0.537, 0.05465, 0.5323, 0.05495, 0.5285, 0.0002877, 0.5331, 0.0, 0.9398, 0.6365, 0.9447, 0.6367, 0.9418, 0.6914, 0.937, 0.6912, 0.5783, 0.4004, 0.5734, 0.4002, 0.5762, 0.3455, 0.581, 0.3457, 0.7917, 0.6914, 0.7318, 0.7672, 0.7318, 0.7035, 0.7414, 0.6914, 0.9019, 0.7672, 0.7917, 0.9068, 0.7414, 0.9068, 0.9019, 0.7035, 0.7318, 0.8947, 0.8923, 0.6914, 0.9019, 0.7035, 0.7414, 0.9068, 0.7318, 0.8947, 0.7414, 0.9068, 0.7366, 0.9052, 0.7331, 0.9007, 0.7331, 0.6974, 0.7366, 0.693, 0.7414, 0.6914, 0.7318, 0.7035, 0.8971, 0.693, 0.9006, 0.6974, 0.9019, 0.7035, 0.8923, 0.6914, 0.9006, 0.9007, 0.8971, 0.9052, 0.8923, 0.9068, 0.9019, 0.8947, 0.2904, 0.3385, 0.5717, 0.01582, 0.5763, 0.01005, 0.2847, 0.3382, 0.5717, 0.01582, 0.5699, 0.0237, 0.5669, 0.02026, 0.5687, 0.01222, 0.7611, 0.3527, 0.5763, 0.01005, 0.5825, 0.007933, 0.7671, 0.3525, 0.5763, 0.01005, 0.5717, 0.01582, 0.5687, 0.01222, 0.5734, 0.006317, 0.9561, 0.3525, 0.7797, 0.007933, 0.786, 0.01005, 0.9621, 0.3527, 0.5825, 0.007933, 0.5763, 0.01005, 0.5734, 0.006317, 0.5799, 0.004148, 0.002775, 0.00733, 0.786, 0.01005, 0.7906, 0.01582, 0.008562, 0.006982, 0.786, 0.01005, 0.7797, 0.007933, 0.7823, 0.004148, 0.7888, 0.006317, 0.008562, 0.006982, 0.7906, 0.01582, 0.7923, 0.0237, 0.01647, 0.006863, 0.7906, 0.01582, 0.786, 0.01005, 0.7888, 0.006317, 0.7935, 0.01222, 0.2654, 0.006863, 0.7923, 0.2736, 0.7906, 0.2815, 0.2733, 0.006982, 0.7923, 0.0237, 0.7906, 0.01582, 0.7935, 0.01222, 0.7953, 0.02026, 0.2733, 0.006982, 0.7906, 0.2815, 0.786, 0.2873, 0.2791, 0.00733, 0.7906, 0.2815, 0.7923, 0.2736, 0.7953, 0.2771, 0.7935, 0.2851, 0.757, 0.6842, 0.786, 0.2873, 0.7797, 0.2894, 0.751, 0.6844, 0.786, 0.2873, 0.7906, 0.2815, 0.7935, 0.2851, 0.7888, 0.291, 0.5552, 0.3385, 0.5717, 0.2815, 0.5699, 0.2736, 0.5473, 0.3387, 0.7797, 0.2894, 0.786, 0.2873, 0.7888, 0.291, 0.7823, 0.2932, 0.561, 0.3382, 0.5763, 0.2873, 0.5717, 0.2815, 0.5552, 0.3385, 0.5699, 0.2736, 0.5717, 0.2815, 0.5687, 0.2851, 0.5669, 0.2771, 0.5619, 0.6844, 0.5825, 0.2894, 0.5763, 0.2873, 0.5559, 0.6842, 0.5717, 0.2815, 0.5763, 0.2873, 0.5734, 0.291, 0.5687, 0.2851, 0.8931, 0.3525, 0.714, 0.007933, 0.7797, 0.007933, 0.9561, 0.3525, 0.5763, 0.2873, 0.5825, 0.2894, 0.5799, 0.2932, 0.5734, 0.291, 0.1824, 0.006863, 0.7923, 0.1903, 0.7923, 0.2736, 0.2654, 0.006863, 0.6483, 0.007933, 0.5825, 0.007933, 0.5799, 0.004148, 0.6474, 0.004148, 0.3813, 0.3387, 0.5699, 0.107, 0.5699, 0.0237, 0.2983, 0.3387, 0.7923, 0.107, 0.7923, 0.0237, 0.7953, 0.02026, 0.7953, 0.1059, 0.625, 0.6844, 0.6483, 0.2894, 0.5825, 0.2894, 0.5619, 0.6844, 0.5699, 0.1903, 0.5699, 0.2736, 0.5669, 0.2771, 0.5669, 0.1915, 0.714, 0.2894, 0.7797, 0.2894, 0.7823, 0.2932, 0.7149, 0.2932, 0.9561, 0.3525, 0.9621, 0.3527, 0.9591, 0.3632, 0.9533, 0.3629, 0.9795, 0.6322, 0.9797, 0.6239, 0.9817, 0.6235, 0.9816, 0.6319, 0.233, 0.6825, 0.2347, 0.6905, 0.2332, 0.6922, 0.2315, 0.6839, 0.2315, 0.6839, 0.2332, 0.6922, 0.2317, 0.6939, 0.23, 0.6857, 0.9791, 0.6384, 0.9795, 0.6322, 0.9816, 0.6321, 0.9811, 0.6382, 0.2282, 0.6762, 0.2329, 0.6822, 0.2315, 0.6839, 0.2267, 0.6778, 0.2267, 0.6778, 0.2315, 0.6839, 0.23, 0.6857, 0.2253, 0.6797, 0.258, 0.8805, 0.2582, 0.8869, 0.2562, 0.8867, 0.2559, 0.8804, 0.2215, 0.6738, 0.2279, 0.676, 0.2267, 0.6778, 0.2202, 0.6756, 0.2202, 0.6756, 0.2267, 0.6778, 0.2253, 0.6797, 0.2189, 0.6775, 0.2582, 0.6738, 0.258, 0.6801, 0.2559, 0.6803, 0.2562, 0.6739, 0.006777, 0.676, 0.01322, 0.6738, 0.01451, 0.6756, 0.007984, 0.6778, 0.007984, 0.6778, 0.01451, 0.6756, 0.0158, 0.6775, 0.00936, 0.6797, 0.9684, 0.9251, 0.9688, 0.9312, 0.9667, 0.9311, 0.9663, 0.9249, 0.001771, 0.6822, 0.006499, 0.6762, 0.007984, 0.6778, 0.00322, 0.6839, 0.00322, 0.6839, 0.007984, 0.6778, 0.00936, 0.6797, 0.004669, 0.6857, 0.9682, 0.9167, 0.9684, 0.9251, 0.9663, 0.9247, 0.9662, 0.9163, 0.0, 0.6905, 0.00169, 0.6825, 0.00322, 0.6839, 0.001494, 0.6922, 0.001494, 0.6922, 0.00322, 0.6839, 0.004669, 0.6857, 0.002987, 0.6939, 0.9684, 0.6445, 0.9682, 0.6529, 0.9662, 0.6532, 0.9663, 0.6449, 0.00169, 0.9624, 4.591e-08, 0.9544, 0.001494, 0.9527, 0.00322, 0.961, 0.00322, 0.961, 0.001494, 0.9527, 0.002987, 0.951, 0.004669, 0.9592, 0.9688, 0.6384, 0.9684, 0.6445, 0.9663, 0.6446, 0.9667, 0.6385, 0.006499, 0.9687, 0.001771, 0.9627, 0.00322, 0.961, 0.007984, 0.967, 0.007984, 0.967, 0.00322, 0.961, 0.004669, 0.9592, 0.00936, 0.9652, 0.2499, 0.6801, 0.2496, 0.6738, 0.2517, 0.6739, 0.2519, 0.6803, 0.01322, 0.9711, 0.006777, 0.9689, 0.007984, 0.967, 0.01451, 0.9693, 0.01451, 0.9693, 0.007984, 0.967, 0.00936, 0.9652, 0.0158, 0.9674, 0.9797, 0.36, 0.9795, 0.3517, 0.9816, 0.352, 0.9817, 0.3604, 0.2347, 0.9544, 0.233, 0.9624, 0.2315, 0.961, 0.2332, 0.9527, 0.2332, 0.9527, 0.2315, 0.961, 0.23, 0.9592, 0.2317, 0.951, 0.9795, 0.3517, 0.9791, 0.3455, 0.9811, 0.3457, 0.9816, 0.3518, 0.2329, 0.9627, 0.2282, 0.9687, 0.2267, 0.967, 0.2315, 0.961, 0.2315, 0.961, 0.2267, 0.967, 0.2253, 0.9652, 0.23, 0.9592, 0.2496, 0.8869, 0.2499, 0.8805, 0.2519, 0.8804, 0.2517, 0.8867, 0.2279, 0.9689, 0.2215, 0.9711, 0.2202, 0.9693, 0.2267, 0.967, 0.2267, 0.967, 0.2202, 0.9693, 0.2189, 0.9674, 0.2253, 0.9652, 0.258, 0.8137, 0.258, 0.8805, 0.256, 0.8802, 0.256, 0.8136, 0.152, 0.6738, 0.2211, 0.6738, 0.2202, 0.6756, 0.1516, 0.6756, 0.1516, 0.6756, 0.2202, 0.6756, 0.2189, 0.6775, 0.1512, 0.6775, 0.9682, 0.8287, 0.9682, 0.9167, 0.9662, 0.9162, 0.9662, 0.8286, 1.533e-08, 0.7786, 7.829e-11, 0.691, 0.001494, 0.6922, 0.001494, 0.779, 0.001494, 0.779, 0.001494, 0.6922, 0.002987, 0.6939, 0.002987, 0.7796, 0.9797, 0.448, 0.9797, 0.36, 0.9817, 0.3605, 0.9817, 0.4481, 0.2347, 0.8663, 0.2347, 0.9539, 0.2332, 0.9527, 0.2332, 0.8659, 0.2332, 0.8659, 0.2332, 0.9527, 0.2317, 0.951, 0.2317, 0.8653, 0.2499, 0.7469, 0.2499, 0.6801, 0.2519, 0.6805, 0.2519, 0.747, 0.08276, 0.9711, 0.01356, 0.9711, 0.01451, 0.9693, 0.08307, 0.9693, 0.08307, 0.9693, 0.01451, 0.9693, 0.0158, 0.9674, 0.0835, 0.9674, 0.258, 0.6801, 0.2582, 0.6738, 0.2732, 0.6738, 0.2729, 0.6801, 0.8732, 1.963e-08, 0.8731, 0.01008, 0.8207, 0.01008, 0.8213, 2.945e-08, 0.5366, 0.674, 0.5371, 0.6841, 0.5316, 0.6839, 0.5311, 0.6738, 0.2484, 0.6737, 0.2491, 0.6635, 0.2544, 0.6632, 0.2537, 0.6733, 0.2411, 0.6738, 0.2418, 0.6637, 0.2491, 0.6635, 0.2484, 0.6737, 0.3664, 0.7367, 0.3692, 0.6841, 0.3747, 0.6839, 0.3719, 0.7365, 0.3012, 0.6106, 0.3048, 0.6635, 0.2995, 0.6632, 0.2958, 0.6103, 0.3085, 0.6107, 0.3121, 0.6637, 0.3048, 0.6635, 0.3012, 0.6106, 0.5297, 0.6106, 0.526, 0.6635, 0.5188, 0.6637, 0.5224, 0.6107, 0.5351, 0.6103, 0.5313, 0.6632, 0.526, 0.6635, 0.5297, 0.6106, 0.9804, 0.06273, 0.9777, 0.01008, 0.9832, 0.01028, 0.986, 0.06294, 0.8124, 0.06294, 0.8152, 0.01028, 0.8207, 0.01008, 0.818, 0.06273, 0.0242, 0.6106, 0.02789, 0.6635, 0.02258, 0.6632, 0.01882, 0.6103, 0.03156, 0.6107, 0.03513, 0.6637, 0.02789, 0.6635, 0.0242, 0.6106, 0.4497, 0.6738, 0.4499, 0.6637, 0.5188, 0.6637, 0.5181, 0.6738, 0.4272, 0.6738, 0.427, 0.6839, 0.3747, 0.6839, 0.3752, 0.6738, 0.1727, 0.6738, 0.1729, 0.6637, 0.2418, 0.6637, 0.2411, 0.6738, 0.2983, 0.3387, 0.5699, 0.0237, 0.5717, 0.01582, 0.2904, 0.3385, 0.01371, 0.346, 0.01728, 0.399, 0.009477, 0.3988, 0.005796, 0.3459, 0.01728, 0.399, 0.02085, 0.4519, 0.01316, 0.4518, 0.009477, 0.3988, 0.02085, 0.4519, 0.02442, 0.5048, 0.01684, 0.5047, 0.01316, 0.4518, 0.02442, 0.5048, 0.02799, 0.5578, 0.02052, 0.5576, 0.01684, 0.5047, 0.02799, 0.5578, 0.03156, 0.6107, 0.0242, 0.6106, 0.02052, 0.5576, 0.005796, 0.3459, 0.009477, 0.3988, 0.003764, 0.3985, 0.0, 0.3455, 0.009477, 0.3988, 0.01316, 0.4518, 0.007528, 0.4514, 0.003764, 0.3985, 0.01316, 0.4518, 0.01684, 0.5047, 0.01129, 0.5044, 0.007528, 0.4514, 0.01684, 0.5047, 0.02052, 0.5576, 0.01506, 0.5573, 0.01129, 0.5044, 0.02052, 0.5576, 0.0242, 0.6106, 0.01882, 0.6103, 0.01506, 0.5573, 0.7985, 0.3262, 0.8013, 0.2736, 0.8072, 0.2733, 0.8045, 0.326, 0.8013, 0.2736, 0.8041, 0.2209, 0.8099, 0.2207, 0.8072, 0.2733, 0.8041, 0.2209, 0.8069, 0.1682, 0.8126, 0.168, 0.8099, 0.2207, 0.8069, 0.1682, 0.8096, 0.1156, 0.8153, 0.1154, 0.8126, 0.168, 0.8096, 0.1156, 0.8124, 0.06294, 0.818, 0.06273, 0.8153, 0.1154, 0.994, 0.326, 0.9913, 0.2733, 0.9972, 0.2736, 1.0, 0.3262, 0.9913, 0.2733, 0.9886, 0.2207, 0.9944, 0.2209, 0.9972, 0.2736, 0.9886, 0.2207, 0.9859, 0.168, 0.9916, 0.1682, 0.9944, 0.2209, 0.9859, 0.168, 0.9831, 0.1154, 0.9888, 0.1156, 0.9916, 0.1682, 0.9831, 0.1154, 0.9804, 0.06273, 0.986, 0.06294, 0.9888, 0.1156, 0.5539, 0.3455, 0.5502, 0.3985, 0.5444, 0.3988, 0.5481, 0.3459, 0.5502, 0.3985, 0.5464, 0.4514, 0.5408, 0.4518, 0.5444, 0.3988, 0.5464, 0.4514, 0.5426, 0.5044, 0.5371, 0.5047, 0.5408, 0.4518, 0.5426, 0.5044, 0.5389, 0.5573, 0.5334, 0.5576, 0.5371, 0.5047, 0.5389, 0.5573, 0.5351, 0.6103, 0.5297, 0.6106, 0.5334, 0.5576, 0.5481, 0.3459, 0.5444, 0.3988, 0.5366, 0.399, 0.5402, 0.346, 0.5444, 0.3988, 0.5408, 0.4518, 0.5331, 0.4519, 0.5366, 0.399, 0.5408, 0.4518, 0.5371, 0.5047, 0.5295, 0.5048, 0.5331, 0.4519, 0.5371, 0.5047, 0.5334, 0.5576, 0.5259, 0.5578, 0.5295, 0.5048, 0.5334, 0.5576, 0.5297, 0.6106, 0.5224, 0.6107, 0.5259, 0.5578, 0.2907, 0.346, 0.2942, 0.399, 0.2864, 0.3988, 0.2828, 0.3459, 0.2942, 0.399, 0.2978, 0.4519, 0.2901, 0.4518, 0.2864, 0.3988, 0.2978, 0.4519, 0.3014, 0.5048, 0.2938, 0.5047, 0.2901, 0.4518, 0.3014, 0.5048, 0.3049, 0.5578, 0.2975, 0.5576, 0.2938, 0.5047, 0.3049, 0.5578, 0.3085, 0.6107, 0.3012, 0.6106, 0.2975, 0.5576, 0.2828, 0.3459, 0.2864, 0.3988, 0.2807, 0.3985, 0.277, 0.3455, 0.2864, 0.3988, 0.2901, 0.4518, 0.2845, 0.4514, 0.2807, 0.3985, 0.2901, 0.4518, 0.2938, 0.5047, 0.2883, 0.5044, 0.2845, 0.4514, 0.2938, 0.5047, 0.2975, 0.5576, 0.292, 0.5573, 0.2883, 0.5044, 0.2975, 0.5576, 0.3012, 0.6106, 0.2958, 0.6103, 0.292, 0.5573, 0.3524, 1.0, 0.3552, 0.9473, 0.3611, 0.9471, 0.3584, 0.9998, 0.3552, 0.9473, 0.358, 0.8947, 0.3638, 0.8945, 0.3611, 0.9471, 0.358, 0.8947, 0.3608, 0.842, 0.3665, 0.8418, 0.3638, 0.8945, 0.3608, 0.842, 0.3636, 0.7894, 0.3692, 0.7892, 0.3665, 0.8418, 0.3636, 0.7894, 0.3664, 0.7367, 0.3719, 0.7365, 0.3692, 0.7892, 0.8731, 0.01008, 0.8722, 0.06273, 0.818, 0.06273, 0.8207, 0.01008, 0.8722, 0.06273, 0.8713, 0.1154, 0.8153, 0.1154, 0.818, 0.06273, 0.8713, 0.1154, 0.8704, 0.168, 0.8126, 0.168, 0.8153, 0.1154, 0.8704, 0.168, 0.8695, 0.2207, 0.8099, 0.2207, 0.8126, 0.168, 0.8695, 0.2207, 0.8686, 0.2733, 0.8072, 0.2733, 0.8099, 0.2207, 0.5371, 0.6841, 0.5399, 0.7367, 0.5344, 0.7365, 0.5316, 0.6839, 0.5399, 0.7367, 0.5427, 0.7894, 0.5371, 0.7892, 0.5344, 0.7365, 0.5427, 0.7894, 0.5455, 0.842, 0.5398, 0.8418, 0.5371, 0.7892, 0.5455, 0.842, 0.5483, 0.8947, 0.5425, 0.8945, 0.5398, 0.8418, 0.5483, 0.8947, 0.5511, 0.9473, 0.5452, 0.9471, 0.5425, 0.8945, 0.2491, 0.6635, 0.2528, 0.6106, 0.2581, 0.6103, 0.2544, 0.6632, 0.2528, 0.6106, 0.2564, 0.5576, 0.2619, 0.5573, 0.2581, 0.6103, 0.2564, 0.5576, 0.2601, 0.5047, 0.2657, 0.5044, 0.2619, 0.5573, 0.2601, 0.5047, 0.2638, 0.4518, 0.2694, 0.4514, 0.2657, 0.5044, 0.2638, 0.4518, 0.2675, 0.3988, 0.2732, 0.3985, 0.2694, 0.4514, 0.2418, 0.6637, 0.2454, 0.6107, 0.2528, 0.6106, 0.2491, 0.6635, 0.2454, 0.6107, 0.249, 0.5578, 0.2564, 0.5576, 0.2528, 0.6106, 0.249, 0.5578, 0.2525, 0.5048, 0.2601, 0.5047, 0.2564, 0.5576, 0.2525, 0.5048, 0.2561, 0.4519, 0.2638, 0.4518, 0.2601, 0.5047, 0.2561, 0.4519, 0.2597, 0.399, 0.2675, 0.3988, 0.2638, 0.4518, 0.4499, 0.6637, 0.4511, 0.6107, 0.5224, 0.6107, 0.5188, 0.6637, 0.4511, 0.6107, 0.4523, 0.5578, 0.5259, 0.5578, 0.5224, 0.6107, 0.4523, 0.5578, 0.4535, 0.5048, 0.5295, 0.5048, 0.5259, 0.5578, 0.4535, 0.5048, 0.4546, 0.4519, 0.5331, 0.4519, 0.5295, 0.5048, 0.4546, 0.4519, 0.4558, 0.399, 0.5366, 0.399, 0.5331, 0.4519, 0.427, 0.6839, 0.4261, 0.7365, 0.3719, 0.7365, 0.3747, 0.6839, 0.4261, 0.7365, 0.4252, 0.7892, 0.3692, 0.7892, 0.3719, 0.7365, 0.4252, 0.7892, 0.4243, 0.8418, 0.3665, 0.8418, 0.3692, 0.7892, 0.4243, 0.8418, 0.4234, 0.8945, 0.3638, 0.8945, 0.3665, 0.8418, 0.4234, 0.8945, 0.4225, 0.9471, 0.3611, 0.9471, 0.3638, 0.8945, 0.1729, 0.6637, 0.1741, 0.6107, 0.2454, 0.6107, 0.2418, 0.6637, 0.1741, 0.6107, 0.1753, 0.5578, 0.249, 0.5578, 0.2454, 0.6107, 0.1753, 0.5578, 0.1765, 0.5048, 0.2525, 0.5048, 0.249, 0.5578, 0.1765, 0.5048, 0.1777, 0.4519, 0.2561, 0.4519, 0.2525, 0.5048, 0.1777, 0.4519, 0.1789, 0.399, 0.2597, 0.399, 0.2561, 0.4519, 0.02085, 0.4519, 0.01728, 0.399, 0.09808, 0.399, 0.09927, 0.4519, 0.09927, 0.4519, 0.09808, 0.399, 0.1789, 0.399, 0.1777, 0.4519, 0.02442, 0.5048, 0.02085, 0.4519, 0.09927, 0.4519, 0.1005, 0.5048, 0.1005, 0.5048, 0.09927, 0.4519, 0.1777, 0.4519, 0.1765, 0.5048, 0.02799, 0.5578, 0.02442, 0.5048, 0.1005, 0.5048, 0.1016, 0.5578, 0.1016, 0.5578, 0.1005, 0.5048, 0.1765, 0.5048, 0.1753, 0.5578, 0.03156, 0.6107, 0.02799, 0.5578, 0.1016, 0.5578, 0.1028, 0.6107, 0.1028, 0.6107, 0.1016, 0.5578, 0.1753, 0.5578, 0.1741, 0.6107, 0.03513, 0.6637, 0.03156, 0.6107, 0.1028, 0.6107, 0.104, 0.6637, 0.104, 0.6637, 0.1028, 0.6107, 0.1741, 0.6107, 0.1729, 0.6637, 0.5425, 0.8945, 0.5452, 0.9471, 0.4838, 0.9471, 0.4829, 0.8945, 0.4829, 0.8945, 0.4838, 0.9471, 0.4225, 0.9471, 0.4234, 0.8945, 0.5398, 0.8418, 0.5425, 0.8945, 0.4829, 0.8945, 0.482, 0.8418, 0.482, 0.8418, 0.4829, 0.8945, 0.4234, 0.8945, 0.4243, 0.8418, 0.5371, 0.7892, 0.5398, 0.8418, 0.482, 0.8418, 0.4811, 0.7892, 0.4811, 0.7892, 0.482, 0.8418, 0.4243, 0.8418, 0.4252, 0.7892, 0.5344, 0.7365, 0.5371, 0.7892, 0.4811, 0.7892, 0.4802, 0.7365, 0.4802, 0.7365, 0.4811, 0.7892, 0.4252, 0.7892, 0.4261, 0.7365, 0.5316, 0.6839, 0.5344, 0.7365, 0.4802, 0.7365, 0.4793, 0.6839, 0.4793, 0.6839, 0.4802, 0.7365, 0.4261, 0.7365, 0.427, 0.6839, 0.2978, 0.4519, 0.2942, 0.399, 0.375, 0.399, 0.3762, 0.4519, 0.3762, 0.4519, 0.375, 0.399, 0.4558, 0.399, 0.4546, 0.4519, 0.3014, 0.5048, 0.2978, 0.4519, 0.3762, 0.4519, 0.3774, 0.5048, 0.3774, 0.5048, 0.3762, 0.4519, 0.4546, 0.4519, 0.4535, 0.5048, 0.3049, 0.5578, 0.3014, 0.5048, 0.3774, 0.5048, 0.3786, 0.5578, 0.3786, 0.5578, 0.3774, 0.5048, 0.4535, 0.5048, 0.4523, 0.5578, 0.3085, 0.6107, 0.3049, 0.5578, 0.3786, 0.5578, 0.3798, 0.6107, 0.3798, 0.6107, 0.3786, 0.5578, 0.4523, 0.5578, 0.4511, 0.6107, 0.3121, 0.6637, 0.3085, 0.6107, 0.3798, 0.6107, 0.381, 0.6637, 0.381, 0.6637, 0.3798, 0.6107, 0.4511, 0.6107, 0.4499, 0.6637, 0.9886, 0.2207, 0.9913, 0.2733, 0.9299, 0.2733, 0.929, 0.2207, 0.929, 0.2207, 0.9299, 0.2733, 0.8686, 0.2733, 0.8695, 0.2207, 0.9859, 0.168, 0.9886, 0.2207, 0.929, 0.2207, 0.9281, 0.168, 0.9281, 0.168, 0.929, 0.2207, 0.8695, 0.2207, 0.8704, 0.168, 0.9831, 0.1154, 0.9859, 0.168, 0.9281, 0.168, 0.9272, 0.1154, 0.9272, 0.1154, 0.9281, 0.168, 0.8704, 0.168, 0.8713, 0.1154, 0.9804, 0.06273, 0.9831, 0.1154, 0.9272, 0.1154, 0.9263, 0.06273, 0.9263, 0.06273, 0.9272, 0.1154, 0.8713, 0.1154, 0.8722, 0.06273, 0.9777, 0.01008, 0.9804, 0.06273, 0.9263, 0.06273, 0.9254, 0.01008, 0.9254, 0.01008, 0.9263, 0.06273, 0.8722, 0.06273, 0.8731, 0.01008, 0.03581, 0.6738, 0.03513, 0.6637, 0.104, 0.6637, 0.1043, 0.6738, 0.1043, 0.6738, 0.104, 0.6637, 0.1729, 0.6637, 0.1727, 0.6738, 0.5311, 0.6738, 0.5316, 0.6839, 0.4793, 0.6839, 0.4791, 0.6738, 0.4791, 0.6738, 0.4793, 0.6839, 0.427, 0.6839, 0.4272, 0.6738, 0.3128, 0.6738, 0.3121, 0.6637, 0.381, 0.6637, 0.3812, 0.6738, 0.3812, 0.6738, 0.381, 0.6637, 0.4499, 0.6637, 0.4497, 0.6738, 0.9772, 0.0, 0.9777, 0.01008, 0.9254, 0.01008, 0.9252, 9.816e-09, 0.9252, 9.816e-09, 0.9254, 0.01008, 0.8731, 0.01008, 0.8732, 1.963e-08, 0.2202, 0.9693, 0.1516, 0.9693, 0.1512, 0.9674, 0.2189, 0.9674, 0.1516, 0.9693, 0.08307, 0.9693, 0.0835, 0.9674, 0.1512, 0.9674, 0.2211, 0.9711, 0.152, 0.9711, 0.1516, 0.9693, 0.2202, 0.9693, 0.152, 0.9711, 0.08276, 0.9711, 0.08307, 0.9693, 0.1516, 0.9693, 0.2499, 0.8805, 0.2499, 0.8137, 0.2519, 0.8136, 0.2519, 0.8802, 0.2499, 0.8137, 0.2499, 0.7469, 0.2519, 0.747, 0.2519, 0.8136, 0.2332, 0.6922, 0.2332, 0.779, 0.2317, 0.7796, 0.2317, 0.6939, 0.2332, 0.779, 0.2332, 0.8659, 0.2317, 0.8653, 0.2317, 0.7796, 0.2347, 0.691, 0.2347, 0.7786, 0.2332, 0.779, 0.2332, 0.6922, 0.2347, 0.7786, 0.2347, 0.8663, 0.2332, 0.8659, 0.2332, 0.779, 0.9797, 0.6239, 0.9797, 0.5359, 0.9817, 0.5358, 0.9817, 0.6234, 0.9797, 0.5359, 0.9797, 0.448, 0.9817, 0.4481, 0.9817, 0.5358, 0.001494, 0.9527, 0.001494, 0.8659, 0.002987, 0.8653, 0.002987, 0.951, 0.001494, 0.8659, 0.001494, 0.779, 0.002987, 0.7796, 0.002987, 0.8653, 4.583e-08, 0.9539, 3.058e-08, 0.8663, 0.001494, 0.8659, 0.001494, 0.9527, 3.058e-08, 0.8663, 1.533e-08, 0.7786, 0.001494, 0.779, 0.001494, 0.8659, 0.9682, 0.6529, 0.9682, 0.7408, 0.9662, 0.741, 0.9662, 0.6533, 0.9682, 0.7408, 0.9682, 0.8287, 0.9662, 0.8286, 0.9662, 0.741, 0.01451, 0.6756, 0.08307, 0.6756, 0.0835, 0.6775, 0.0158, 0.6775, 0.08307, 0.6756, 0.1516, 0.6756, 0.1512, 0.6775, 0.0835, 0.6775, 0.01356, 0.6738, 0.08276, 0.6738, 0.08307, 0.6756, 0.01451, 0.6756, 0.08276, 0.6738, 0.152, 0.6738, 0.1516, 0.6756, 0.08307, 0.6756, 0.258, 0.6801, 0.258, 0.7469, 0.256, 0.747, 0.256, 0.6805, 0.258, 0.7469, 0.258, 0.8137, 0.256, 0.8136, 0.256, 0.747, 0.5825, 0.2894, 0.6483, 0.2894, 0.6474, 0.2932, 0.5799, 0.2932, 0.6483, 0.2894, 0.714, 0.2894, 0.7149, 0.2932, 0.6474, 0.2932, 0.5699, 0.0237, 0.5699, 0.107, 0.5669, 0.1059, 0.5669, 0.02026, 0.5699, 0.107, 0.5699, 0.1903, 0.5669, 0.1915, 0.5669, 0.1059, 0.751, 0.6844, 0.7797, 0.2894, 0.714, 0.2894, 0.688, 0.6844, 0.688, 0.6844, 0.714, 0.2894, 0.6483, 0.2894, 0.625, 0.6844, 0.7923, 0.2736, 0.7923, 0.1903, 0.7953, 0.1915, 0.7953, 0.2771, 0.7923, 0.1903, 0.7923, 0.107, 0.7953, 0.1059, 0.7953, 0.1915, 0.5473, 0.3387, 0.5699, 0.2736, 0.5699, 0.1903, 0.4643, 0.3387, 0.4643, 0.3387, 0.5699, 0.1903, 0.5699, 0.107, 0.3813, 0.3387, 0.7797, 0.007933, 0.714, 0.007933, 0.7149, 0.004148, 0.7823, 0.004148, 0.714, 0.007933, 0.6483, 0.007933, 0.6474, 0.004148, 0.7149, 0.004148, 0.01647, 0.006863, 0.7923, 0.0237, 0.7923, 0.107, 0.09945, 0.006863, 0.09945, 0.006863, 0.7923, 0.107, 0.7923, 0.1903, 0.1824, 0.006863, 0.7671, 0.3525, 0.5825, 0.007933, 0.6483, 0.007933, 0.8301, 0.3525, 0.8301, 0.3525, 0.6483, 0.007933, 0.714, 0.007933, 0.8931, 0.3525, 0.9019, 0.8947, 0.8923, 0.9068, 0.842, 0.9068, 0.9019, 0.8309, 0.9019, 0.8309, 0.842, 0.9068, 0.7917, 0.9068, 0.9019, 0.7672, 0.8923, 0.6914, 0.7318, 0.8947, 0.7318, 0.8309, 0.842, 0.6914, 0.842, 0.6914, 0.7318, 0.8309, 0.7318, 0.7672, 0.7917, 0.6914, 0.7346, 0.4004, 0.6825, 0.4004, 0.6816, 0.3457, 0.7319, 0.3457, 0.6825, 0.4004, 0.6304, 0.4004, 0.6313, 0.3457, 0.6816, 0.3457, 0.5257, 0.05506, 0.4571, 0.05506, 0.4559, 0.000393, 0.5222, 0.000393, 0.4571, 0.05506, 0.3885, 0.05506, 0.3897, 0.000393, 0.4559, 0.000393, 0.03802, 0.2905, 0.1066, 0.2905, 0.1078, 0.3451, 0.04158, 0.3451, 0.1066, 0.2905, 0.1752, 0.2905, 0.1741, 0.3451, 0.1078, 0.3451, 0.7834, 0.6365, 0.8355, 0.6365, 0.8364, 0.6912, 0.7861, 0.6912, 0.8355, 0.6365, 0.8876, 0.6365, 0.8867, 0.6912, 0.8364, 0.6912, 0.7985, 0.01674, 0.7985, 0.1047, 0.7953, 0.1059, 0.7953, 0.02026, 0.7985, 0.1047, 0.7985, 0.1926, 0.7953, 0.1915, 0.7953, 0.1059, 0.577, 2.945e-08, 0.6464, 1.963e-08, 0.6474, 0.004148, 0.5799, 0.004148, 0.6464, 1.963e-08, 0.7158, 9.816e-09, 0.7149, 0.004148, 0.6474, 0.004148, 0.7852, 0.2973, 0.7158, 0.2973, 0.7149, 0.2932, 0.7823, 0.2932, 0.7158, 0.2973, 0.6464, 0.2973, 0.6474, 0.2932, 0.7149, 0.2932, 0.5638, 0.2806, 0.5638, 0.1926, 0.5669, 0.1915, 0.5669, 0.2771, 0.5638, 0.1926, 0.5638, 0.1047, 0.5669, 0.1059, 0.5669, 0.1915, 0.751, 0.6844, 0.688, 0.6844, 0.687, 0.6739, 0.7481, 0.6739, 0.688, 0.6844, 0.625, 0.6844, 0.6259, 0.6739, 0.687, 0.6739, 0.5473, 0.3387, 0.4643, 0.3387, 0.4631, 0.3284, 0.5435, 0.3284, 0.4643, 0.3387, 0.3813, 0.3387, 0.3826, 0.3284, 0.4631, 0.3284, 0.01647, 0.006863, 0.09945, 0.006863, 0.1007, 0.01716, 0.02023, 0.01716, 0.09945, 0.006863, 0.1824, 0.006863, 0.1812, 0.01716, 0.1007, 0.01716, 0.7671, 0.3525, 0.8301, 0.3525, 0.831, 0.3629, 0.7699, 0.3629, 0.8301, 0.3525, 0.8931, 0.3525, 0.8921, 0.3629, 0.831, 0.3629, 0.2121, 0.6872, 0.1489, 0.6872, 0.1512, 0.6775, 0.2189, 0.6775, 0.1489, 0.6872, 0.08577, 0.6872, 0.0835, 0.6775, 0.1512, 0.6775, 0.0226, 0.9577, 0.08577, 0.9577, 0.0835, 0.9674, 0.0158, 0.9674, 0.08577, 0.9577, 0.1489, 0.9577, 0.1512, 0.9674, 0.0835, 0.9674, 0.2241, 0.9425, 0.2241, 0.8625, 0.2317, 0.8653, 0.2317, 0.951, 0.2241, 0.8625, 0.2241, 0.7824, 0.2317, 0.7796, 0.2317, 0.8653, 0.01057, 0.7024, 0.01057, 0.7824, 0.002987, 0.7796, 0.002987, 0.6939, 0.01057, 0.7824, 0.01057, 0.8625, 0.002987, 0.8653, 0.002987, 0.7796, 0.2499, 0.6801, 0.2499, 0.7469, 0.235, 0.7469, 0.235, 0.6801, 0.2499, 0.7469, 0.2499, 0.8137, 0.235, 0.8137, 0.235, 0.7469, 0.258, 0.8805, 0.258, 0.8137, 0.2729, 0.8137, 0.2729, 0.8805, 0.258, 0.8137, 0.258, 0.7469, 0.2729, 0.7469, 0.2729, 0.8137, 0.9682, 0.9167, 0.9682, 0.8287, 0.9832, 0.8287, 0.9832, 0.9167, 0.9682, 0.8287, 0.9682, 0.7408, 0.9832, 0.7408, 0.9832, 0.8287, 0.9797, 0.36, 0.9797, 0.448, 0.9647, 0.448, 0.9647, 0.36, 0.9797, 0.448, 0.9797, 0.5359, 0.9647, 0.5359, 0.9647, 0.448, 0.7208, 0.6914, 0.7318, 0.7053, 0.6725, 0.7053, 0.6689, 0.6914, 0.6689, 0.6914, 0.6725, 0.7053, 0.6132, 0.7053, 0.6169, 0.6914, 0.7208, 0.9167, 0.6689, 0.9167, 0.6725, 0.9028, 0.7318, 0.9028, 0.6689, 0.9167, 0.6169, 0.9167, 0.6132, 0.9028, 0.6725, 0.9028, 0.9913, 0.2733, 0.994, 0.326, 0.9308, 0.326, 0.9299, 0.2733, 0.9299, 0.2733, 0.9308, 0.326, 0.8676, 0.326, 0.8686, 0.2733, 0.6725, 0.9028, 0.6725, 0.8369, 0.7318, 0.8369, 0.7318, 0.9028, 0.6725, 0.8369, 0.6725, 0.7711, 0.7318, 0.7711, 0.7318, 0.8369, 0.5539, 0.9028, 0.5539, 0.8369, 0.6132, 0.8369, 0.6132, 0.9028, 0.6132, 0.9028, 0.6132, 0.8369, 0.6725, 0.8369, 0.6725, 0.9028, 0.5539, 0.8369, 0.5539, 0.7711, 0.6132, 0.7711, 0.6132, 0.8369, 0.6132, 0.8369, 0.6132, 0.7711, 0.6725, 0.7711, 0.6725, 0.8369, 0.5539, 0.7711, 0.5539, 0.7053, 0.6132, 0.7053, 0.6132, 0.7711, 0.6132, 0.7711, 0.6132, 0.7053, 0.6725, 0.7053, 0.6725, 0.7711, 0.2942, 0.399, 0.2907, 0.346, 0.3739, 0.346, 0.375, 0.399, 0.375, 0.399, 0.3739, 0.346, 0.457, 0.346, 0.4558, 0.399, 0.5452, 0.9471, 0.5479, 0.9998, 0.4847, 0.9998, 0.4838, 0.9471, 0.4838, 0.9471, 0.4847, 0.9998, 0.4216, 0.9998, 0.4225, 0.9471, 0.01728, 0.399, 0.01371, 0.346, 0.09689, 0.346, 0.09808, 0.399, 0.09808, 0.399, 0.09689, 0.346, 0.1801, 0.346, 0.1789, 0.399, 0.831, 0.3629, 0.8921, 0.3629, 0.8912, 0.4176, 0.8319, 0.4176, 0.8319, 0.4176, 0.8912, 0.4176, 0.8903, 0.4724, 0.8328, 0.4724, 0.8328, 0.4724, 0.8903, 0.4724, 0.8894, 0.5271, 0.8337, 0.5271, 0.8337, 0.5271, 0.8894, 0.5271, 0.8885, 0.5818, 0.8346, 0.5818, 0.8346, 0.5818, 0.8885, 0.5818, 0.8876, 0.6365, 0.8355, 0.6365, 0.7699, 0.3629, 0.831, 0.3629, 0.8319, 0.4176, 0.7726, 0.4176, 0.7726, 0.4176, 0.8319, 0.4176, 0.8328, 0.4724, 0.7753, 0.4724, 0.7753, 0.4724, 0.8328, 0.4724, 0.8337, 0.5271, 0.778, 0.5271, 0.778, 0.5271, 0.8337, 0.5271, 0.8346, 0.5818, 0.7807, 0.5818, 0.7807, 0.5818, 0.8346, 0.5818, 0.8355, 0.6365, 0.7834, 0.6365, 0.1007, 0.01716, 0.1812, 0.01716, 0.18, 0.07182, 0.1019, 0.07182, 0.1019, 0.07182, 0.18, 0.07182, 0.1788, 0.1265, 0.1031, 0.1265, 0.1031, 0.1265, 0.1788, 0.1265, 0.1776, 0.1811, 0.1043, 0.1811, 0.1043, 0.1811, 0.1776, 0.1811, 0.1764, 0.2358, 0.1054, 0.2358, 0.1054, 0.2358, 0.1764, 0.2358, 0.1752, 0.2905, 0.1066, 0.2905, 0.02023, 0.01716, 0.1007, 0.01716, 0.1019, 0.07182, 0.02379, 0.07182, 0.02379, 0.07182, 0.1019, 0.07182, 0.1031, 0.1265, 0.02735, 0.1265, 0.02735, 0.1265, 0.1031, 0.1265, 0.1043, 0.1811, 0.03091, 0.1811, 0.03091, 0.1811, 0.1043, 0.1811, 0.1054, 0.2358, 0.03446, 0.2358, 0.03446, 0.2358, 0.1054, 0.2358, 0.1066, 0.2905, 0.03802, 0.2905, 0.4631, 0.3284, 0.3826, 0.3284, 0.3838, 0.2737, 0.4619, 0.2737, 0.4619, 0.2737, 0.3838, 0.2737, 0.385, 0.219, 0.4607, 0.219, 0.4607, 0.219, 0.385, 0.219, 0.3861, 0.1644, 0.4595, 0.1644, 0.4595, 0.1644, 0.3861, 0.1644, 0.3873, 0.1097, 0.4583, 0.1097, 0.4583, 0.1097, 0.3873, 0.1097, 0.3885, 0.05506, 0.4571, 0.05506, 0.5435, 0.3284, 0.4631, 0.3284, 0.4619, 0.2737, 0.54, 0.2737, 0.54, 0.2737, 0.4619, 0.2737, 0.4607, 0.219, 0.5364, 0.219, 0.5364, 0.219, 0.4607, 0.219, 0.4595, 0.1644, 0.5329, 0.1644, 0.5329, 0.1644, 0.4595, 0.1644, 0.4583, 0.1097, 0.5293, 0.1097, 0.5293, 0.1097, 0.4583, 0.1097, 0.4571, 0.05506, 0.5257, 0.05506, 0.687, 0.6739, 0.6259, 0.6739, 0.6268, 0.6192, 0.6861, 0.6192, 0.6861, 0.6192, 0.6268, 0.6192, 0.6277, 0.5645, 0.6852, 0.5645, 0.6852, 0.5645, 0.6277, 0.5645, 0.6286, 0.5098, 0.6843, 0.5098, 0.6843, 0.5098, 0.6286, 0.5098, 0.6295, 0.4551, 0.6834, 0.4551, 0.6834, 0.4551, 0.6295, 0.4551, 0.6304, 0.4004, 0.6825, 0.4004, 0.7481, 0.6739, 0.687, 0.6739, 0.6861, 0.6192, 0.7454, 0.6192, 0.7454, 0.6192, 0.6861, 0.6192, 0.6852, 0.5645, 0.7427, 0.5645, 0.7427, 0.5645, 0.6852, 0.5645, 0.6843, 0.5098, 0.74, 0.5098, 0.74, 0.5098, 0.6843, 0.5098, 0.6834, 0.4551, 0.7373, 0.4551, 0.7373, 0.4551, 0.6834, 0.4551, 0.6825, 0.4004, 0.7346, 0.4004, 0.5648, 0.6739, 0.559, 0.6737, 0.5619, 0.619, 0.5675, 0.6192, 0.5675, 0.6192, 0.5619, 0.619, 0.5647, 0.5643, 0.5702, 0.5645, 0.5702, 0.5645, 0.5647, 0.5643, 0.5676, 0.5096, 0.5729, 0.5098, 0.5729, 0.5098, 0.5676, 0.5096, 0.5705, 0.4549, 0.5756, 0.4551, 0.5756, 0.4551, 0.5705, 0.4549, 0.5734, 0.4002, 0.5783, 0.4004, 0.9533, 0.3629, 0.9591, 0.3632, 0.9562, 0.4179, 0.9506, 0.4176, 0.9506, 0.4176, 0.9562, 0.4179, 0.9533, 0.4726, 0.9479, 0.4724, 0.9479, 0.4724, 0.9533, 0.4726, 0.9505, 0.5273, 0.9452, 0.5271, 0.9452, 0.5271, 0.9505, 0.5273, 0.9476, 0.582, 0.9425, 0.5818, 0.9425, 0.5818, 0.9476, 0.582, 0.9447, 0.6367, 0.9398, 0.6365, 0.5568, 0.3279, 0.5512, 0.3282, 0.5474, 0.2736, 0.5528, 0.2732, 0.5528, 0.2732, 0.5474, 0.2736, 0.5436, 0.2189, 0.5489, 0.2186, 0.5489, 0.2186, 0.5436, 0.2189, 0.5398, 0.1643, 0.5449, 0.1639, 0.5449, 0.1639, 0.5398, 0.1643, 0.536, 0.1096, 0.541, 0.1093, 0.541, 0.1093, 0.536, 0.1096, 0.5323, 0.05495, 0.537, 0.05465, 0.7641, 0.3632, 0.7699, 0.3629, 0.7726, 0.4176, 0.767, 0.4179, 0.767, 0.4179, 0.7726, 0.4176, 0.7753, 0.4724, 0.7698, 0.4726, 0.7698, 0.4726, 0.7753, 0.4724, 0.778, 0.5271, 0.7727, 0.5273, 0.7727, 0.5273, 0.778, 0.5271, 0.7807, 0.5818, 0.7756, 0.582, 0.7756, 0.582, 0.7807, 0.5818, 0.7834, 0.6365, 0.7785, 0.6367, 0.5512, 0.3282, 0.5435, 0.3284, 0.54, 0.2737, 0.5474, 0.2736, 0.5474, 0.2736, 0.54, 0.2737, 0.5364, 0.219, 0.5436, 0.2189, 0.5436, 0.2189, 0.5364, 0.219, 0.5329, 0.1644, 0.5398, 0.1643, 0.5398, 0.1643, 0.5329, 0.1644, 0.5293, 0.1097, 0.536, 0.1096, 0.536, 0.1096, 0.5293, 0.1097, 0.5257, 0.05506, 0.5323, 0.05495, 0.2944, 0.3282, 0.2888, 0.3279, 0.2928, 0.2732, 0.2982, 0.2736, 0.2982, 0.2736, 0.2928, 0.2732, 0.2967, 0.2186, 0.302, 0.2189, 0.302, 0.2189, 0.2967, 0.2186, 0.3007, 0.1639, 0.3058, 0.1643, 0.3058, 0.1643, 0.3007, 0.1639, 0.3046, 0.1093, 0.3096, 0.1096, 0.3096, 0.1096, 0.3046, 0.1093, 0.3086, 0.05465, 0.3134, 0.05495, 0.754, 0.6737, 0.7481, 0.6739, 0.7454, 0.6192, 0.7511, 0.619, 0.7511, 0.619, 0.7454, 0.6192, 0.7427, 0.5645, 0.7482, 0.5643, 0.7482, 0.5643, 0.7427, 0.5645, 0.74, 0.5098, 0.7453, 0.5096, 0.7453, 0.5096, 0.74, 0.5098, 0.7373, 0.4551, 0.7425, 0.4549, 0.7425, 0.4549, 0.7373, 0.4551, 0.7346, 0.4004, 0.7396, 0.4002, 0.6259, 0.6739, 0.5648, 0.6739, 0.5675, 0.6192, 0.6268, 0.6192, 0.6268, 0.6192, 0.5675, 0.6192, 0.5702, 0.5645, 0.6277, 0.5645, 0.6277, 0.5645, 0.5702, 0.5645, 0.5729, 0.5098, 0.6286, 0.5098, 0.6286, 0.5098, 0.5729, 0.5098, 0.5756, 0.4551, 0.6295, 0.4551, 0.6295, 0.4551, 0.5756, 0.4551, 0.5783, 0.4004, 0.6304, 0.4004, 0.3021, 0.3284, 0.2944, 0.3282, 0.2982, 0.2736, 0.3057, 0.2737, 0.3057, 0.2737, 0.2982, 0.2736, 0.302, 0.2189, 0.3092, 0.219, 0.3092, 0.219, 0.302, 0.2189, 0.3058, 0.1643, 0.3128, 0.1644, 0.3128, 0.1644, 0.3058, 0.1643, 0.3096, 0.1096, 0.3163, 0.1097, 0.3163, 0.1097, 0.3096, 0.1096, 0.3134, 0.05495, 0.3199, 0.05506, 0.2693, 0.01728, 0.2749, 0.01763, 0.271, 0.07228, 0.2655, 0.07194, 0.2655, 0.07194, 0.271, 0.07228, 0.267, 0.1269, 0.2617, 0.1266, 0.2617, 0.1266, 0.267, 0.1269, 0.2631, 0.1816, 0.258, 0.1813, 0.258, 0.1813, 0.2631, 0.1816, 0.2591, 0.2362, 0.2542, 0.2359, 0.2542, 0.2359, 0.2591, 0.2362, 0.2552, 0.2909, 0.2504, 0.2906, 0.3826, 0.3284, 0.3021, 0.3284, 0.3057, 0.2737, 0.3838, 0.2737, 0.3838, 0.2737, 0.3057, 0.2737, 0.3092, 0.219, 0.385, 0.219, 0.385, 0.219, 0.3092, 0.219, 0.3128, 0.1644, 0.3861, 0.1644, 0.3861, 0.1644, 0.3128, 0.1644, 0.3163, 0.1097, 0.3873, 0.1097, 0.3873, 0.1097, 0.3163, 0.1097, 0.3199, 0.05506, 0.3885, 0.05506, 0.2616, 0.01716, 0.2693, 0.01728, 0.2655, 0.07194, 0.2581, 0.07182, 0.2581, 0.07182, 0.2655, 0.07194, 0.2617, 0.1266, 0.2545, 0.1265, 0.2545, 0.1265, 0.2617, 0.1266, 0.258, 0.1813, 0.251, 0.1811, 0.251, 0.1811, 0.258, 0.1813, 0.2542, 0.2359, 0.2474, 0.2358, 0.2474, 0.2358, 0.2542, 0.2359, 0.2504, 0.2906, 0.2439, 0.2905, 0.1812, 0.01716, 0.2616, 0.01716, 0.2581, 0.07182, 0.18, 0.07182, 0.18, 0.07182, 0.2581, 0.07182, 0.2545, 0.1265, 0.1788, 0.1265, 0.1788, 0.1265, 0.2545, 0.1265, 0.251, 0.1811, 0.1776, 0.1811, 0.1776, 0.1811, 0.251, 0.1811, 0.2474, 0.2358, 0.1764, 0.2358, 0.1764, 0.2358, 0.2474, 0.2358, 0.2439, 0.2905, 0.1752, 0.2905, 0.01257, 0.01728, 0.02023, 0.01716, 0.02379, 0.07182, 0.01635, 0.07194, 0.01635, 0.07194, 0.02379, 0.07182, 0.02735, 0.1265, 0.02014, 0.1266, 0.02014, 0.1266, 0.02735, 0.1265, 0.03091, 0.1811, 0.02392, 0.1813, 0.02392, 0.1813, 0.03091, 0.1811, 0.03446, 0.2358, 0.02771, 0.2359, 0.02771, 0.2359, 0.03446, 0.2358, 0.03802, 0.2905, 0.03149, 0.2906, 0.8921, 0.3629, 0.9533, 0.3629, 0.9506, 0.4176, 0.8912, 0.4176, 0.8912, 0.4176, 0.9506, 0.4176, 0.9479, 0.4724, 0.8903, 0.4724, 0.8903, 0.4724, 0.9479, 0.4724, 0.9452, 0.5271, 0.8894, 0.5271, 0.8894, 0.5271, 0.9452, 0.5271, 0.9425, 0.5818, 0.8885, 0.5818, 0.8885, 0.5818, 0.9425, 0.5818, 0.9398, 0.6365, 0.8876, 0.6365, 0.006963, 0.01763, 0.01257, 0.01728, 0.01635, 0.07194, 0.01091, 0.07228, 0.01091, 0.07228, 0.01635, 0.07194, 0.02014, 0.1266, 0.01486, 0.1269, 0.01486, 0.1269, 0.02014, 0.1266, 0.02392, 0.1813, 0.01881, 0.1816, 0.01881, 0.1816, 0.02392, 0.1813, 0.02771, 0.2359, 0.02276, 0.2362, 0.02276, 0.2362, 0.02771, 0.2359, 0.03149, 0.2906, 0.02671, 0.2909])
me_cube_001.materials.append(mat_bin)
me_cube_001.use_remesh_fix_poles = True
me_cube_001.use_remesh_preserve_attributes = False
me_cube_001.use_mirror_vertex_groups = False
me_cube_001.update()

# ---- objects
ob_cube = bpy.data.objects.new('Cube', me_cube_001)

# ---- transforms, parenting, visibility, modifiers, constraints
ob_cube.location = (0.0, 0.0, 2.12)
ob_cube.scale = (0.8155, 0.8155, 0.8155)
ob_cube.lineart.crease_threshold = 0.0
_m = ob_cube.modifiers.new('EdgeSplit', 'EDGE_SPLIT')
_m.split_angle = 1.047

# ---- collection membership
col_collection.objects.link(ob_cube)

# ---- scene / render settings (as saved in the file)
scene.frame_start = 1; scene.frame_end = 250; scene.frame_set(1)
scene.render.engine = 'BLENDER_EEVEE_NEXT'
scene.cycles.use_denoising = False
scene.cycles.samples = 128
scene.cycles.sampling_pattern = 'TABULATED_SOBOL'
scene.cycles.use_adaptive_sampling = False
scene.cycles.use_light_tree = False
scene.view_settings.view_transform = 'Filmic'
bpy.context.view_layer.update()

# ---- added for rendering (the .blend has no active camera and no usable light): camera, sun
cam_auto = bpy.data.cameras.new('AutoCamera')
cam_auto.lens = 50.0
cam_auto.sensor_width = 36.0
cam_auto.clip_end = 1000.0
ob_auto_camera = bpy.data.objects.new('AutoCamera', cam_auto)
scene.collection.objects.link(ob_auto_camera)
ob_auto_camera.location = (3.13841, -3.75664, 3.62201)
ob_auto_camera.rotation_euler = (1.09748, -7.21219e-08, 0.694738)
scene.camera = ob_auto_camera
light_auto_sun = bpy.data.lights.new('AutoSun', 'SUN')
light_auto_sun.energy = 3.0
light_auto_sun.angle = 0.0523599
ob_auto_sun = bpy.data.objects.new('AutoSun', light_auto_sun)
scene.collection.objects.link(ob_auto_sun)
ob_auto_sun.rotation_euler = (0.872665, 0.174533, 0.523599)
bpy.context.view_layer.update()
